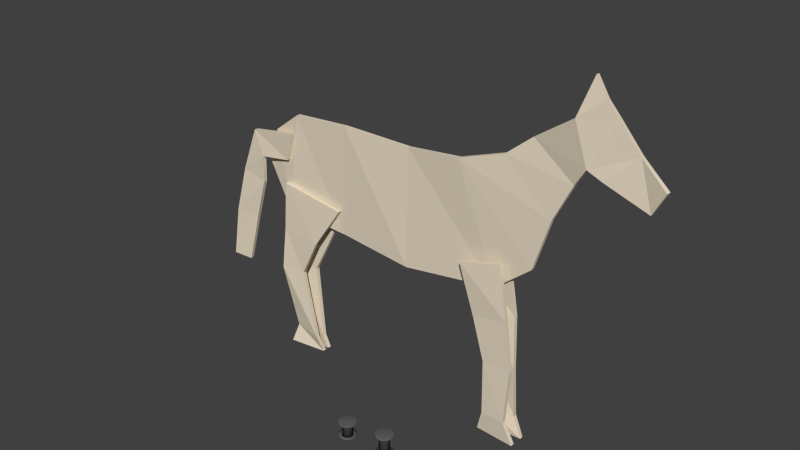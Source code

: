 # Source: horse.blend  (saved by Blender 2.76.0; exported with 4.5.12 LTS)
import bpy
from mathutils import Matrix  # noqa: F401  (used for matrix-valued properties, if any)

bpy.ops.wm.read_factory_settings(use_empty=True)
scene = bpy.context.scene
scene.name = 'Scene'

# ---- collections
col_collection_1 = bpy.data.collections.new('Collection 1'); scene.collection.children.link(col_collection_1)
col_collection_2 = bpy.data.collections.new('Collection 2'); scene.collection.children.link(col_collection_2)
col_collection_2.hide_render = True
col_collection_2.hide_viewport = True

# ---- materials (node trees are filled in below, after node groups)
mat_material_003 = bpy.data.materials.new('Material.003')
mat_material_003.alpha_threshold = 0.0
mat_material_003.use_transparent_shadow = False
mat_material_003.diffuse_color = (0.8, 0.6981, 0.5455, 1.0)
mat_material_003.roughness = 0.5
mat_material_001 = bpy.data.materials.new('Material.001')
mat_material_001.alpha_threshold = 0.0
mat_material_001.use_transparent_shadow = False
mat_material_001.diffuse_color = (0.1107, 0.1107, 0.1107, 1.0)
mat_material_001.roughness = 0.5
mat_material_001.specular_intensity = 0.4167

# ---- material node trees

# ---- world
world_world = bpy.data.worlds.new('World'); scene.world = world_world
world_world.color = (0.05088, 0.05088, 0.05088)
world_world.use_sun_shadow = False
world_world.sun_shadow_jitter_overblur = 0.0
world_world.cycles.sampling_method = 'MANUAL'
world_world.cycles.sample_map_resolution = 256

# ---- meshes
me_plane = bpy.data.meshes.new('Plane')
me_plane.from_pydata([(1.905, 0.02213, -1.108), (2.257, -0.04435, -0.9614), (2.05, -0.02336, -0.8871), (1.396, 0.04982, -0.7401), (2.735, 0.03688, -1.178), (2.896, -0.007467, -0.8885), (2.59, 0.01726, -0.6229), (2.323, 0.02388, -0.3169), (2.197, -0.002717, -0.1491), (2.043, 0.0318, 0.05528), (1.897, -0.04655, -0.3893), (1.684, 0.005178, -1.566), (1.083, 0.01883, -0.997), (0.5172, -0.007153, -1.195), (-0.196, 0.03952, -1.291), (-1.074, -0.02196, -1.254), (-1.819, -0.03047, -1.302), (-2.184, -0.004745, -1.578), (-2.334, 0.02422, -2.057), (-2.003, -0.02277, -2.591), (-1.17, 0.03783, -2.679), (-0.2053, 0.02372, -2.774), (1.017, 0.02034, -2.588), (1.49, 0.003892, -2.194), (0.6405, -0.1083, -2.345), (1.146, -0.07431, -2.22), (0.8193, -0.06481, -2.989), (1.254, -0.08102, -2.876), (0.9756, -0.0685, -3.51), (1.34, -0.07958, -3.504), (0.995, -0.07857, -4.189), (1.296, -0.09675, -4.19), (0.9238, -0.05459, -4.449), (1.42, -0.08265, -4.453), (-2.012, -0.07807, -2.212), (-1.192, -0.03492, -2.364), (-2.058, -0.0786, -2.829), (-1.558, -0.06982, -2.914), (-2.117, -0.0929, -3.401), (-1.797, -0.06061, -3.39), (-1.95, -0.02672, -4.219), (-1.591, -0.07799, -4.249), (-2.016, -0.08788, -4.459), (-1.526, -0.03265, -4.452), (-1.876, -0.08876, -1.536), (-1.971, -0.06913, -1.903), (-2.542, -0.04195, -1.663), (-2.384, -0.07854, -1.963), (-2.745, -0.06187, -2.231), (-2.407, -0.06688, -2.317), (-2.885, -0.0996, -2.819), (-2.586, -0.04887, -2.877), (-3.008, -0.09247, -3.5), (-2.74, -0.06815, -3.508), (0.6013, 0.1435, -2.359), (1.151, 0.07961, -2.202), (0.8161, 0.06478, -3.008), (1.255, 0.101, -2.902), (0.9696, 0.09545, -3.544), (1.297, 0.06561, -3.53), (0.9804, 0.05052, -4.19), (1.311, 0.1061, -4.204), (0.9239, 0.08797, -4.463), (1.424, 0.09044, -4.455), (-1.961, 0.06672, -2.172), (-1.235, 0.1132, -2.387), (-2.061, 0.1109, -2.823), (-1.496, 0.124, -2.91), (-2.1, 0.1151, -3.357), (-1.749, 0.1259, -3.395), (-1.957, 0.115, -4.273), (-1.6, 0.05325, -4.293), (-2.005, 0.1036, -4.458), (-1.528, 0.05539, -4.452)], [], [(9, 8, 10), (2, 10, 7), (7, 10, 8), (6, 2, 7), (2, 6, 1), (1, 6, 4), (5, 4, 6), (10, 2, 3), (2, 0, 3), (3, 0, 12), (11, 12, 0), (12, 11, 13), (11, 23, 13), (23, 22, 13), (22, 21, 14), (13, 22, 14), (14, 21, 15), (21, 20, 15), (15, 20, 16), (20, 19, 16), (16, 19, 17), (18, 17, 19), (24, 25, 27, 26), (26, 27, 29, 28), (28, 29, 31, 30), (30, 31, 33, 32), (34, 35, 37, 36), (36, 37, 39, 38), (38, 39, 41, 40), (40, 41, 43, 42), (45, 47, 46, 44), (47, 49, 48, 46), (49, 51, 50, 48), (51, 53, 52, 50), (54, 56, 57, 55), (56, 58, 59, 57), (58, 60, 61, 59), (60, 62, 63, 61), (64, 66, 67, 65), (66, 68, 69, 67), (68, 70, 71, 69), (70, 72, 73, 71)])
me_plane.materials.append(mat_material_003)
me_plane.use_remesh_preserve_volume = False
me_plane.use_remesh_preserve_attributes = False
me_plane.use_mirror_vertex_groups = False
me_plane.update()
me_cylinder_001 = bpy.data.meshes.new('Cylinder.001')
me_cylinder_001.from_pydata([(0.0, 1.0, 1.0), (0.1951, 0.9808, 1.0), (0.3827, 0.9239, 1.0), (0.5556, 0.8315, 1.0), (0.7071, 0.7071, 1.0), (0.8315, 0.5556, 1.0), (0.9239, 0.3827, 1.0), (0.9808, 0.1951, 1.0), (1.0, 7.55e-08, 1.0), (0.9808, -0.1951, 1.0), (0.9239, -0.3827, 1.0), (0.8315, -0.5556, 1.0), (0.7071, -0.7071, 1.0), (0.5556, -0.8315, 1.0), (0.3827, -0.9239, 1.0), (0.1951, -0.9808, 1.0), (-3.258e-07, -1.0, 1.0), (-0.1951, -0.9808, 1.0), (-0.3827, -0.9239, 1.0), (-0.5556, -0.8315, 1.0), (-0.7071, -0.7071, 1.0), (-0.8315, -0.5556, 1.0), (-0.9239, -0.3827, 1.0), (-0.9808, -0.1951, 1.0), (-1.0, 9.656e-07, 1.0), (-0.9808, 0.1951, 1.0), (-0.9239, 0.3827, 1.0), (-0.8315, 0.5556, 1.0), (-0.7071, 0.7071, 1.0), (-0.5556, 0.8315, 1.0), (-0.3827, 0.9239, 1.0), (-0.1951, 0.9808, 1.0), (0.3328, 1.673, 1.0), (-8.379e-08, 1.706, 1.0), (0.6527, 1.576, 1.0), (0.9476, 1.418, 1.0), (1.206, 1.206, 1.0), (1.418, 0.9476, 1.0), (1.576, 0.6527, 1.0), (1.673, 0.3328, 1.0), (1.706, -7.233e-08, 1.0), (1.673, -0.3328, 1.0), (1.576, -0.6527, 1.0), (1.418, -0.9476, 1.0), (1.206, -1.206, 1.0), (0.9476, -1.418, 1.0), (0.6527, -1.576, 1.0), (0.3328, -1.673, 1.0), (-6.396e-07, -1.706, 1.0), (-0.3328, -1.673, 1.0), (-0.6527, -1.576, 1.0), (-0.9476, -1.418, 1.0), (-1.206, -1.206, 1.0), (-1.418, -0.9476, 1.0), (-1.576, -0.6527, 1.0), (-1.673, -0.3328, 1.0), (-1.706, 1.446e-06, 1.0), (-1.673, 0.3328, 1.0), (-1.576, 0.6527, 1.0), (-1.418, 0.9476, 1.0), (-1.206, 1.206, 1.0), (-0.9476, 1.418, 1.0), (-0.6527, 1.576, 1.0), (-0.3328, 1.673, 1.0), (0.314, 1.579, 1.135), (0.3328, 1.673, 1.04), (0.3212, 1.615, 1.128), (0.3273, 1.645, 1.107), (0.3313, 1.666, 1.076), (-8.379e-08, 1.706, 1.04), (4.238e-07, 1.609, 1.135), (-4.563e-08, 1.698, 1.076), (6.484e-08, 1.677, 1.107), (2.295e-07, 1.646, 1.128), (0.6159, 1.487, 1.135), (0.6527, 1.576, 1.04), (0.63, 1.521, 1.128), (0.6419, 1.55, 1.107), (0.6499, 1.569, 1.076), (0.8942, 1.338, 1.135), (0.9476, 1.418, 1.04), (0.9146, 1.369, 1.128), (0.932, 1.395, 1.107), (0.9435, 1.412, 1.076), (1.138, 1.138, 1.135), (1.206, 1.206, 1.04), (1.164, 1.164, 1.128), (1.186, 1.186, 1.107), (1.201, 1.201, 1.076), (1.338, 0.8942, 1.135), (1.418, 0.9476, 1.04), (1.369, 0.9146, 1.128), (1.395, 0.932, 1.107), (1.412, 0.9435, 1.076), (1.487, 0.6159, 1.135), (1.576, 0.6527, 1.04), (1.521, 0.63, 1.128), (1.55, 0.6419, 1.107), (1.569, 0.6499, 1.076), (1.579, 0.314, 1.135), (1.673, 0.3328, 1.04), (1.615, 0.3212, 1.128), (1.645, 0.3273, 1.107), (1.666, 0.3313, 1.076), (1.609, 4.759e-07, 1.135), (1.706, -7.881e-08, 1.04), (1.646, 2.587e-07, 1.128), (1.677, 7.713e-08, 1.107), (1.698, -4.144e-08, 1.076), (1.579, -0.314, 1.135), (1.673, -0.3328, 1.04), (1.615, -0.3212, 1.128), (1.645, -0.3273, 1.107), (1.666, -0.3313, 1.076), (1.487, -0.6159, 1.135), (1.576, -0.6527, 1.04), (1.521, -0.63, 1.128), (1.55, -0.6419, 1.107), (1.569, -0.6499, 1.076), (1.338, -0.8942, 1.135), (1.418, -0.9476, 1.04), (1.369, -0.9146, 1.128), (1.395, -0.932, 1.107), (1.412, -0.9435, 1.076), (1.138, -1.138, 1.135), (1.206, -1.206, 1.04), (1.164, -1.164, 1.128), (1.186, -1.186, 1.107), (1.201, -1.201, 1.076), (0.8942, -1.338, 1.135), (0.9476, -1.418, 1.04), (0.9146, -1.369, 1.128), (0.932, -1.395, 1.107), (0.9435, -1.412, 1.076), (0.6159, -1.487, 1.135), (0.6527, -1.576, 1.04), (0.63, -1.521, 1.128), (0.6419, -1.55, 1.107), (0.6499, -1.569, 1.076), (0.314, -1.579, 1.135), (0.3328, -1.673, 1.04), (0.3212, -1.615, 1.128), (0.3273, -1.645, 1.107), (0.3313, -1.666, 1.076), (-1.177e-06, -1.609, 1.135), (-6.396e-07, -1.706, 1.04), (-9.715e-07, -1.646, 1.128), (-7.971e-07, -1.677, 1.107), (-6.808e-07, -1.698, 1.076), (-0.314, -1.579, 1.135), (-0.3328, -1.673, 1.04), (-0.3212, -1.615, 1.128), (-0.3273, -1.645, 1.107), (-0.3313, -1.666, 1.076), (-0.6159, -1.487, 1.135), (-0.6527, -1.576, 1.04), (-0.63, -1.521, 1.128), (-0.6419, -1.55, 1.107), (-0.6499, -1.569, 1.076), (-0.8942, -1.338, 1.135), (-0.9476, -1.418, 1.04), (-0.9146, -1.369, 1.128), (-0.932, -1.395, 1.107), (-0.9435, -1.412, 1.076), (-1.138, -1.138, 1.135), (-1.206, -1.206, 1.04), (-1.164, -1.164, 1.128), (-1.186, -1.186, 1.107), (-1.201, -1.201, 1.076), (-1.338, -0.8942, 1.135), (-1.418, -0.9476, 1.04), (-1.369, -0.9146, 1.128), (-1.395, -0.932, 1.107), (-1.412, -0.9435, 1.076), (-1.487, -0.6159, 1.135), (-1.576, -0.6527, 1.04), (-1.521, -0.63, 1.128), (-1.55, -0.6419, 1.107), (-1.569, -0.6499, 1.076), (-1.579, -0.314, 1.135), (-1.673, -0.3328, 1.04), (-1.615, -0.3212, 1.128), (-1.645, -0.3273, 1.107), (-1.666, -0.3313, 1.076), (-1.609, 1.858e-06, 1.135), (-1.706, 1.439e-06, 1.04), (-1.646, 1.693e-06, 1.128), (-1.677, 1.556e-06, 1.107), (-1.698, 1.466e-06, 1.076), (-1.579, 0.314, 1.135), (-1.673, 0.3328, 1.04), (-1.615, 0.3212, 1.128), (-1.645, 0.3273, 1.107), (-1.666, 0.3313, 1.076), (-1.487, 0.6159, 1.135), (-1.576, 0.6527, 1.04), (-1.521, 0.63, 1.128), (-1.55, 0.6419, 1.107), (-1.569, 0.6499, 1.076), (-1.338, 0.8942, 1.135), (-1.418, 0.9476, 1.04), (-1.369, 0.9146, 1.128), (-1.395, 0.932, 1.107), (-1.412, 0.9435, 1.076), (-1.138, 1.138, 1.135), (-1.206, 1.206, 1.04), (-1.164, 1.164, 1.128), (-1.186, 1.186, 1.107), (-1.201, 1.201, 1.076), (-0.8942, 1.338, 1.135), (-0.9476, 1.418, 1.04), (-0.9146, 1.369, 1.128), (-0.932, 1.395, 1.107), (-0.9435, 1.412, 1.076), (-0.6159, 1.487, 1.135), (-0.6527, 1.576, 1.04), (-0.63, 1.521, 1.128), (-0.6419, 1.55, 1.107), (-0.6499, 1.569, 1.076), (-0.314, 1.579, 1.135), (-0.3328, 1.673, 1.04), (-0.3212, 1.615, 1.128), (-0.3273, 1.645, 1.107), (-0.3313, 1.666, 1.076), (-0.007356, 0.9983, -0.1189), (0.1877, 0.9791, -0.1193), (0.3753, 0.9222, -0.1198), (0.5482, 0.8298, -0.1203), (0.6997, 0.7054, -0.1208), (0.8241, 0.5539, -0.1213), (0.9165, 0.381, -0.1218), (0.9734, 0.1934, -0.1223), (0.9926, -0.001681, -0.1227), (0.9734, -0.1968, -0.1231), (0.9165, -0.3844, -0.1233), (0.8241, -0.5572, -0.1235), (0.6997, -0.7088, -0.1235), (0.5482, -0.8331, -0.1235), (0.3753, -0.9256, -0.1233), (0.1877, -0.9825, -0.123), (-0.007374, -1.002, -0.1227), (-0.2025, -0.9825, -0.1223), (-0.3901, -0.9256, -0.1218), (-0.5629, -0.8332, -0.1213), (-0.7145, -0.7088, -0.1208), (-0.8388, -0.5573, -0.1203), (-0.9312, -0.3844, -0.1198), (-0.9881, -0.1968, -0.1193), (-1.007, -0.001698, -0.1189), (-0.9881, 0.1934, -0.1186), (-0.9312, 0.381, -0.1183), (-0.8388, 0.5539, -0.1182), (-0.7145, 0.7054, -0.1181), (-0.5629, 0.8298, -0.1182), (-0.39, 0.9222, -0.1183), (-0.2024, 0.9791, -0.1186), (0.3254, 1.671, -0.1183), (-0.00735, 1.704, -0.1176), (0.6454, 1.574, -0.1191), (0.9402, 1.417, -0.1199), (1.199, 1.204, -0.1208), (1.411, 0.9459, -0.1217), (1.568, 0.651, -0.1226), (1.666, 0.3311, -0.1234), (1.698, -0.001675, -0.1241), (1.665, -0.3344, -0.1246), (1.568, -0.6544, -0.1251), (1.411, -0.9493, -0.1253), (1.199, -1.208, -0.1254), (0.9402, -1.42, -0.1253), (0.6453, -1.577, -0.1251), (0.3254, -1.675, -0.1246), (-0.00738, -1.707, -0.1241), (-0.3401, -1.675, -0.1234), (-0.6601, -1.577, -0.1226), (-0.955, -1.42, -0.1217), (-1.213, -1.208, -0.1208), (-1.426, -0.9493, -0.1199), (-1.583, -0.6544, -0.119), (-1.68, -0.3345, -0.1182), (-1.713, -0.001703, -0.1176), (-1.68, 0.3311, -0.117), (-1.583, 0.651, -0.1166), (-1.426, 0.9459, -0.1163), (-1.213, 1.204, -0.1162), (-0.955, 1.416, -0.1163), (-0.6601, 1.574, -0.1166), (-0.3401, 1.671, -0.117), (0.3054, 1.578, -0.2536), (0.325, 1.672, -0.1578), (0.3127, 1.614, -0.2463), (0.3189, 1.645, -0.2255), (0.3233, 1.665, -0.1944), (-0.007707, 1.704, -0.1571), (-0.00857, 1.609, -0.253), (-0.008037, 1.697, -0.1937), (-0.008317, 1.677, -0.2248), (-0.008504, 1.646, -0.2456), (0.6074, 1.486, -0.2544), (0.645, 1.574, -0.1586), (0.6215, 1.52, -0.247), (0.6336, 1.549, -0.2263), (0.6419, 1.568, -0.1952), (0.8856, 1.338, -0.2552), (0.9399, 1.417, -0.1594), (0.9061, 1.368, -0.2479), (0.9236, 1.394, -0.2271), (0.9355, 1.411, -0.1961), (1.13, 1.138, -0.256), (1.198, 1.205, -0.1603), (1.156, 1.164, -0.2487), (1.178, 1.185, -0.228), (1.193, 1.2, -0.197), (1.33, 0.8937, -0.2569), (1.41, 0.9463, -0.1612), (1.36, 0.9141, -0.2496), (1.386, 0.9312, -0.2289), (1.404, 0.9425, -0.1978), (1.478, 0.6155, -0.2577), (1.568, 0.6514, -0.1621), (1.512, 0.6295, -0.2504), (1.541, 0.6412, -0.2297), (1.561, 0.6489, -0.1987), (1.57, 0.3135, -0.2584), (1.665, 0.3314, -0.1629), (1.606, 0.3206, -0.2512), (1.637, 0.3265, -0.2305), (1.658, 0.3303, -0.1995), (1.601, -0.0004621, -0.2591), (1.698, -0.001321, -0.1636), (1.638, -0.0005274, -0.2519), (1.669, -0.0007135, -0.2312), (1.69, -0.0009921, -0.2002), (1.57, -0.3145, -0.2596), (1.665, -0.3341, -0.1642), (1.606, -0.3217, -0.2524), (1.637, -0.328, -0.2318), (1.658, -0.3323, -0.2008), (1.478, -0.6164, -0.26), (1.568, -0.654, -0.1646), (1.512, -0.6305, -0.2528), (1.541, -0.6427, -0.2322), (1.561, -0.6509, -0.2012), (1.33, -0.8946, -0.2603), (1.41, -0.9489, -0.1648), (1.36, -0.9152, -0.2531), (1.386, -0.9327, -0.2324), (1.404, -0.9445, -0.2014), (1.129, -1.139, -0.2604), (1.198, -1.207, -0.1649), (1.156, -1.165, -0.2532), (1.178, -1.187, -0.2325), (1.193, -1.202, -0.2015), (0.8856, -1.339, -0.2603), (0.9399, -1.42, -0.1648), (0.9061, -1.369, -0.2531), (0.9236, -1.395, -0.2324), (0.9355, -1.413, -0.2014), (0.6073, -1.487, -0.26), (0.645, -1.577, -0.1646), (0.6215, -1.522, -0.2528), (0.6336, -1.551, -0.2322), (0.6419, -1.57, -0.2012), (0.3054, -1.579, -0.2596), (0.325, -1.674, -0.1641), (0.3126, -1.615, -0.2524), (0.3189, -1.646, -0.2317), (0.3233, -1.667, -0.2007), (-0.008599, -1.61, -0.2591), (-0.007736, -1.707, -0.1636), (-0.008533, -1.647, -0.2519), (-0.008347, -1.678, -0.2312), (-0.008067, -1.699, -0.2002), (-0.3226, -1.579, -0.2584), (-0.3405, -1.674, -0.1629), (-0.3297, -1.615, -0.2512), (-0.3356, -1.646, -0.2305), (-0.3394, -1.667, -0.1995), (-0.6245, -1.487, -0.2577), (-0.6605, -1.577, -0.1621), (-0.6385, -1.522, -0.2504), (-0.6503, -1.551, -0.2297), (-0.658, -1.57, -0.1987), (-0.9028, -1.339, -0.2569), (-0.9553, -1.42, -0.1612), (-0.9232, -1.369, -0.2496), (-0.9403, -1.396, -0.2289), (-0.9516, -1.413, -0.1978), (-1.147, -1.139, -0.256), (-1.214, -1.207, -0.1603), (-1.173, -1.165, -0.2487), (-1.194, -1.187, -0.228), (-1.209, -1.202, -0.1969), (-1.347, -0.8947, -0.2552), (-1.426, -0.9489, -0.1594), (-1.377, -0.9152, -0.2479), (-1.403, -0.9327, -0.2271), (-1.42, -0.9446, -0.196), (-1.496, -0.6164, -0.2543), (-1.584, -0.6541, -0.1586), (-1.529, -0.6306, -0.247), (-1.558, -0.6427, -0.2262), (-1.577, -0.6509, -0.1952), (-1.587, -0.3145, -0.2536), (-1.681, -0.3341, -0.1578), (-1.623, -0.3217, -0.2463), (-1.654, -0.328, -0.2255), (-1.674, -0.3323, -0.1944), (-1.618, -0.0004883, -0.2529), (-1.713, -0.001348, -0.1571), (-1.655, -0.0005541, -0.2456), (-1.686, -0.0007407, -0.2248), (-1.706, -0.00102, -0.1937), (-1.587, 0.3135, -0.2524), (-1.681, 0.3314, -0.1565), (-1.623, 0.3206, -0.245), (-1.654, 0.3265, -0.2242), (-1.674, 0.3303, -0.1931), (-1.496, 0.6154, -0.252), (-1.584, 0.6514, -0.1561), (-1.529, 0.6295, -0.2446), (-1.558, 0.6412, -0.2238), (-1.577, 0.6489, -0.1927), (-1.347, 0.8937, -0.2518), (-1.426, 0.9463, -0.1558), (-1.377, 0.9141, -0.2444), (-1.403, 0.9312, -0.2236), (-1.42, 0.9425, -0.1925), (-1.147, 1.138, -0.2517), (-1.214, 1.205, -0.1557), (-1.173, 1.164, -0.2443), (-1.194, 1.185, -0.2235), (-1.209, 1.2, -0.1924), (-0.9028, 1.338, -0.2518), (-0.9553, 1.417, -0.1558), (-0.9231, 1.368, -0.2444), (-0.9403, 1.394, -0.2236), (-0.9516, 1.411, -0.1925), (-0.6245, 1.486, -0.252), (-0.6604, 1.574, -0.1561), (-0.6385, 1.52, -0.2446), (-0.6503, 1.549, -0.2238), (-0.658, 1.568, -0.1927), (-0.3226, 1.578, -0.2524), (-0.3405, 1.672, -0.1565), (-0.3297, 1.614, -0.245), (-0.3356, 1.645, -0.2242), (-0.3394, 1.665, -0.1931)], [], [(10, 9, 41, 42), (33, 63, 220, 69), (19, 18, 50, 51), (28, 27, 59, 60), (6, 5, 37, 38), (15, 14, 46, 47), (24, 23, 55, 56), (2, 1, 32, 34), (11, 10, 42, 43), (20, 19, 51, 52), (29, 28, 60, 61), (7, 6, 38, 39), (16, 15, 47, 48), (25, 24, 56, 57), (3, 2, 34, 35), (12, 11, 43, 44), (21, 20, 52, 53), (30, 29, 61, 62), (8, 7, 39, 40), (17, 16, 48, 49), (26, 25, 57, 58), (4, 3, 35, 36), (13, 12, 44, 45), (22, 21, 53, 54), (31, 30, 62, 63), (9, 8, 40, 41), (18, 17, 49, 50), (27, 26, 58, 59), (5, 4, 36, 37), (14, 13, 45, 46), (23, 22, 54, 55), (1, 0, 33, 32), (0, 31, 63, 33), (34, 32, 65, 75), (61, 60, 205, 210), (48, 47, 140, 145), (32, 33, 69, 65), (62, 61, 210, 215), (49, 48, 145, 150), (36, 35, 80, 85), (63, 62, 215, 220), (50, 49, 150, 155), (37, 36, 85, 90), (51, 50, 155, 160), (38, 37, 90, 95), (35, 34, 75, 80), (52, 51, 160, 165), (39, 38, 95, 100), (53, 52, 165, 170), (40, 39, 100, 105), (54, 53, 170, 175), (41, 40, 105, 110), (55, 54, 175, 180), (42, 41, 110, 115), (56, 55, 180, 185), (43, 42, 115, 120), (57, 56, 185, 190), (44, 43, 120, 125), (58, 57, 190, 195), (45, 44, 125, 130), (59, 58, 195, 200), (46, 45, 130, 135), (60, 59, 200, 205), (47, 46, 135, 140), (65, 69, 71, 68), (68, 71, 72, 67), (67, 72, 73, 66), (66, 73, 70, 64), (75, 65, 68, 78), (78, 68, 67, 77), (77, 67, 66, 76), (76, 66, 64, 74), (80, 75, 78, 83), (83, 78, 77, 82), (82, 77, 76, 81), (81, 76, 74, 79), (85, 80, 83, 88), (88, 83, 82, 87), (87, 82, 81, 86), (86, 81, 79, 84), (90, 85, 88, 93), (93, 88, 87, 92), (92, 87, 86, 91), (91, 86, 84, 89), (95, 90, 93, 98), (98, 93, 92, 97), (97, 92, 91, 96), (96, 91, 89, 94), (100, 95, 98, 103), (103, 98, 97, 102), (102, 97, 96, 101), (101, 96, 94, 99), (105, 100, 103, 108), (108, 103, 102, 107), (107, 102, 101, 106), (106, 101, 99, 104), (110, 105, 108, 113), (113, 108, 107, 112), (112, 107, 106, 111), (111, 106, 104, 109), (115, 110, 113, 118), (118, 113, 112, 117), (117, 112, 111, 116), (116, 111, 109, 114), (120, 115, 118, 123), (123, 118, 117, 122), (122, 117, 116, 121), (121, 116, 114, 119), (125, 120, 123, 128), (128, 123, 122, 127), (127, 122, 121, 126), (126, 121, 119, 124), (130, 125, 128, 133), (133, 128, 127, 132), (132, 127, 126, 131), (131, 126, 124, 129), (135, 130, 133, 138), (138, 133, 132, 137), (137, 132, 131, 136), (136, 131, 129, 134), (140, 135, 138, 143), (143, 138, 137, 142), (142, 137, 136, 141), (141, 136, 134, 139), (145, 140, 143, 148), (148, 143, 142, 147), (147, 142, 141, 146), (146, 141, 139, 144), (150, 145, 148, 153), (153, 148, 147, 152), (152, 147, 146, 151), (151, 146, 144, 149), (155, 150, 153, 158), (158, 153, 152, 157), (157, 152, 151, 156), (156, 151, 149, 154), (160, 155, 158, 163), (163, 158, 157, 162), (162, 157, 156, 161), (161, 156, 154, 159), (165, 160, 163, 168), (168, 163, 162, 167), (167, 162, 161, 166), (166, 161, 159, 164), (170, 165, 168, 173), (173, 168, 167, 172), (172, 167, 166, 171), (171, 166, 164, 169), (175, 170, 173, 178), (178, 173, 172, 177), (177, 172, 171, 176), (176, 171, 169, 174), (180, 175, 178, 183), (183, 178, 177, 182), (182, 177, 176, 181), (181, 176, 174, 179), (185, 180, 183, 188), (188, 183, 182, 187), (187, 182, 181, 186), (186, 181, 179, 184), (190, 185, 188, 193), (193, 188, 187, 192), (192, 187, 186, 191), (191, 186, 184, 189), (195, 190, 193, 198), (198, 193, 192, 197), (197, 192, 191, 196), (196, 191, 189, 194), (200, 195, 198, 203), (203, 198, 197, 202), (202, 197, 196, 201), (201, 196, 194, 199), (205, 200, 203, 208), (208, 203, 202, 207), (207, 202, 201, 206), (206, 201, 199, 204), (210, 205, 208, 213), (213, 208, 207, 212), (212, 207, 206, 211), (211, 206, 204, 209), (215, 210, 213, 218), (218, 213, 212, 217), (217, 212, 211, 216), (216, 211, 209, 214), (220, 215, 218, 223), (223, 218, 217, 222), (222, 217, 216, 221), (221, 216, 214, 219), (69, 220, 223, 71), (71, 223, 222, 72), (72, 222, 221, 73), (73, 221, 219, 70), (64, 70, 219, 214, 209, 204, 199, 194, 189, 184, 179, 174, 169, 164, 159, 154, 149, 144, 139, 134, 129, 124, 119, 114, 109, 104, 99, 94, 89, 84, 79, 74), (234, 233, 265, 266), (257, 287, 444, 293), (243, 242, 274, 275), (252, 251, 283, 284), (230, 229, 261, 262), (239, 238, 270, 271), (248, 247, 279, 280), (226, 225, 256, 258), (235, 234, 266, 267), (244, 243, 275, 276), (253, 252, 284, 285), (231, 230, 262, 263), (240, 239, 271, 272), (249, 248, 280, 281), (227, 226, 258, 259), (236, 235, 267, 268), (245, 244, 276, 277), (254, 253, 285, 286), (232, 231, 263, 264), (241, 240, 272, 273), (250, 249, 281, 282), (228, 227, 259, 260), (237, 236, 268, 269), (246, 245, 277, 278), (255, 254, 286, 287), (233, 232, 264, 265), (242, 241, 273, 274), (251, 250, 282, 283), (229, 228, 260, 261), (238, 237, 269, 270), (247, 246, 278, 279), (225, 224, 257, 256), (224, 255, 287, 257), (258, 256, 289, 299), (285, 284, 429, 434), (272, 271, 364, 369), (256, 257, 293, 289), (286, 285, 434, 439), (273, 272, 369, 374), (260, 259, 304, 309), (287, 286, 439, 444), (274, 273, 374, 379), (261, 260, 309, 314), (275, 274, 379, 384), (262, 261, 314, 319), (259, 258, 299, 304), (276, 275, 384, 389), (263, 262, 319, 324), (277, 276, 389, 394), (264, 263, 324, 329), (278, 277, 394, 399), (265, 264, 329, 334), (279, 278, 399, 404), (266, 265, 334, 339), (280, 279, 404, 409), (267, 266, 339, 344), (281, 280, 409, 414), (268, 267, 344, 349), (282, 281, 414, 419), (269, 268, 349, 354), (283, 282, 419, 424), (270, 269, 354, 359), (284, 283, 424, 429), (271, 270, 359, 364), (289, 293, 295, 292), (292, 295, 296, 291), (291, 296, 297, 290), (290, 297, 294, 288), (299, 289, 292, 302), (302, 292, 291, 301), (301, 291, 290, 300), (300, 290, 288, 298), (304, 299, 302, 307), (307, 302, 301, 306), (306, 301, 300, 305), (305, 300, 298, 303), (309, 304, 307, 312), (312, 307, 306, 311), (311, 306, 305, 310), (310, 305, 303, 308), (314, 309, 312, 317), (317, 312, 311, 316), (316, 311, 310, 315), (315, 310, 308, 313), (319, 314, 317, 322), (322, 317, 316, 321), (321, 316, 315, 320), (320, 315, 313, 318), (324, 319, 322, 327), (327, 322, 321, 326), (326, 321, 320, 325), (325, 320, 318, 323), (329, 324, 327, 332), (332, 327, 326, 331), (331, 326, 325, 330), (330, 325, 323, 328), (334, 329, 332, 337), (337, 332, 331, 336), (336, 331, 330, 335), (335, 330, 328, 333), (339, 334, 337, 342), (342, 337, 336, 341), (341, 336, 335, 340), (340, 335, 333, 338), (344, 339, 342, 347), (347, 342, 341, 346), (346, 341, 340, 345), (345, 340, 338, 343), (349, 344, 347, 352), (352, 347, 346, 351), (351, 346, 345, 350), (350, 345, 343, 348), (354, 349, 352, 357), (357, 352, 351, 356), (356, 351, 350, 355), (355, 350, 348, 353), (359, 354, 357, 362), (362, 357, 356, 361), (361, 356, 355, 360), (360, 355, 353, 358), (364, 359, 362, 367), (367, 362, 361, 366), (366, 361, 360, 365), (365, 360, 358, 363), (369, 364, 367, 372), (372, 367, 366, 371), (371, 366, 365, 370), (370, 365, 363, 368), (374, 369, 372, 377), (377, 372, 371, 376), (376, 371, 370, 375), (375, 370, 368, 373), (379, 374, 377, 382), (382, 377, 376, 381), (381, 376, 375, 380), (380, 375, 373, 378), (384, 379, 382, 387), (387, 382, 381, 386), (386, 381, 380, 385), (385, 380, 378, 383), (389, 384, 387, 392), (392, 387, 386, 391), (391, 386, 385, 390), (390, 385, 383, 388), (394, 389, 392, 397), (397, 392, 391, 396), (396, 391, 390, 395), (395, 390, 388, 393), (399, 394, 397, 402), (402, 397, 396, 401), (401, 396, 395, 400), (400, 395, 393, 398), (404, 399, 402, 407), (407, 402, 401, 406), (406, 401, 400, 405), (405, 400, 398, 403), (409, 404, 407, 412), (412, 407, 406, 411), (411, 406, 405, 410), (410, 405, 403, 408), (414, 409, 412, 417), (417, 412, 411, 416), (416, 411, 410, 415), (415, 410, 408, 413), (419, 414, 417, 422), (422, 417, 416, 421), (421, 416, 415, 420), (420, 415, 413, 418), (424, 419, 422, 427), (427, 422, 421, 426), (426, 421, 420, 425), (425, 420, 418, 423), (429, 424, 427, 432), (432, 427, 426, 431), (431, 426, 425, 430), (430, 425, 423, 428), (434, 429, 432, 437), (437, 432, 431, 436), (436, 431, 430, 435), (435, 430, 428, 433), (439, 434, 437, 442), (442, 437, 436, 441), (441, 436, 435, 440), (440, 435, 433, 438), (444, 439, 442, 447), (447, 442, 441, 446), (446, 441, 440, 445), (445, 440, 438, 443), (293, 444, 447, 295), (295, 447, 446, 296), (296, 446, 445, 297), (297, 445, 443, 294), (288, 294, 443, 438, 433, 428, 423, 418, 413, 408, 403, 398, 393, 388, 383, 378, 373, 368, 363, 358, 353, 348, 343, 338, 333, 328, 323, 318, 313, 308, 303, 298), (224, 0, 1, 225), (225, 1, 2, 226), (226, 2, 3, 227), (227, 3, 4, 228), (228, 4, 5, 229), (229, 5, 6, 230), (230, 6, 7, 231), (231, 7, 8, 232), (232, 8, 9, 233), (233, 9, 10, 234), (234, 10, 11, 235), (235, 11, 12, 236), (236, 12, 13, 237), (237, 13, 14, 238), (238, 14, 15, 239), (239, 15, 16, 240), (240, 16, 17, 241), (241, 17, 18, 242), (242, 18, 19, 243), (243, 19, 20, 244), (244, 20, 21, 245), (245, 21, 22, 246), (246, 22, 23, 247), (247, 23, 24, 248), (248, 24, 25, 249), (249, 25, 26, 250), (250, 26, 27, 251), (251, 27, 28, 252), (252, 28, 29, 253), (253, 29, 30, 254), (255, 31, 0, 224), (254, 30, 31, 255), (224, 225, 226, 227, 228, 229, 230, 231, 232, 233, 234, 235, 236, 237, 238, 239, 240, 241, 242, 243, 244, 245, 246, 247, 248, 249, 250, 251, 252, 253, 254, 255)])
me_cylinder_001.polygons.foreach_set('use_smooth', [True] * 419)
me_cylinder_001.materials.append(mat_material_001)
me_cylinder_001.use_remesh_preserve_volume = False
me_cylinder_001.use_remesh_preserve_attributes = False
me_cylinder_001.use_mirror_vertex_groups = False
me_cylinder_001.update()
me_cylinder_000 = bpy.data.meshes.new('Cylinder.000')
me_cylinder_000.from_pydata([(0.0, 1.0, 1.0), (0.1951, 0.9808, 1.0), (0.3827, 0.9239, 1.0), (0.5556, 0.8315, 1.0), (0.7071, 0.7071, 1.0), (0.8315, 0.5556, 1.0), (0.9239, 0.3827, 1.0), (0.9808, 0.1951, 1.0), (1.0, 7.55e-08, 1.0), (0.9808, -0.1951, 1.0), (0.9239, -0.3827, 1.0), (0.8315, -0.5556, 1.0), (0.7071, -0.7071, 1.0), (0.5556, -0.8315, 1.0), (0.3827, -0.9239, 1.0), (0.1951, -0.9808, 1.0), (-3.258e-07, -1.0, 1.0), (-0.1951, -0.9808, 1.0), (-0.3827, -0.9239, 1.0), (-0.5556, -0.8315, 1.0), (-0.7071, -0.7071, 1.0), (-0.8315, -0.5556, 1.0), (-0.9239, -0.3827, 1.0), (-0.9808, -0.1951, 1.0), (-1.0, 9.656e-07, 1.0), (-0.9808, 0.1951, 1.0), (-0.9239, 0.3827, 1.0), (-0.8315, 0.5556, 1.0), (-0.7071, 0.7071, 1.0), (-0.5556, 0.8315, 1.0), (-0.3827, 0.9239, 1.0), (-0.1951, 0.9808, 1.0), (0.3328, 1.673, 1.0), (-8.379e-08, 1.706, 1.0), (0.6527, 1.576, 1.0), (0.9476, 1.418, 1.0), (1.206, 1.206, 1.0), (1.418, 0.9476, 1.0), (1.576, 0.6527, 1.0), (1.673, 0.3328, 1.0), (1.706, -7.233e-08, 1.0), (1.673, -0.3328, 1.0), (1.576, -0.6527, 1.0), (1.418, -0.9476, 1.0), (1.206, -1.206, 1.0), (0.9476, -1.418, 1.0), (0.6527, -1.576, 1.0), (0.3328, -1.673, 1.0), (-6.396e-07, -1.706, 1.0), (-0.3328, -1.673, 1.0), (-0.6527, -1.576, 1.0), (-0.9476, -1.418, 1.0), (-1.206, -1.206, 1.0), (-1.418, -0.9476, 1.0), (-1.576, -0.6527, 1.0), (-1.673, -0.3328, 1.0), (-1.706, 1.446e-06, 1.0), (-1.673, 0.3328, 1.0), (-1.576, 0.6527, 1.0), (-1.418, 0.9476, 1.0), (-1.206, 1.206, 1.0), (-0.9476, 1.418, 1.0), (-0.6527, 1.576, 1.0), (-0.3328, 1.673, 1.0), (0.314, 1.579, 1.135), (0.3328, 1.673, 1.04), (0.3212, 1.615, 1.128), (0.3273, 1.645, 1.107), (0.3313, 1.666, 1.076), (-8.379e-08, 1.706, 1.04), (4.238e-07, 1.609, 1.135), (-4.563e-08, 1.698, 1.076), (6.484e-08, 1.677, 1.107), (2.295e-07, 1.646, 1.128), (0.6159, 1.487, 1.135), (0.6527, 1.576, 1.04), (0.63, 1.521, 1.128), (0.6419, 1.55, 1.107), (0.6499, 1.569, 1.076), (0.8942, 1.338, 1.135), (0.9476, 1.418, 1.04), (0.9146, 1.369, 1.128), (0.932, 1.395, 1.107), (0.9435, 1.412, 1.076), (1.138, 1.138, 1.135), (1.206, 1.206, 1.04), (1.164, 1.164, 1.128), (1.186, 1.186, 1.107), (1.201, 1.201, 1.076), (1.338, 0.8942, 1.135), (1.418, 0.9476, 1.04), (1.369, 0.9146, 1.128), (1.395, 0.932, 1.107), (1.412, 0.9435, 1.076), (1.487, 0.6159, 1.135), (1.576, 0.6527, 1.04), (1.521, 0.63, 1.128), (1.55, 0.6419, 1.107), (1.569, 0.6499, 1.076), (1.579, 0.314, 1.135), (1.673, 0.3328, 1.04), (1.615, 0.3212, 1.128), (1.645, 0.3273, 1.107), (1.666, 0.3313, 1.076), (1.609, 4.759e-07, 1.135), (1.706, -7.881e-08, 1.04), (1.646, 2.587e-07, 1.128), (1.677, 7.713e-08, 1.107), (1.698, -4.144e-08, 1.076), (1.579, -0.314, 1.135), (1.673, -0.3328, 1.04), (1.615, -0.3212, 1.128), (1.645, -0.3273, 1.107), (1.666, -0.3313, 1.076), (1.487, -0.6159, 1.135), (1.576, -0.6527, 1.04), (1.521, -0.63, 1.128), (1.55, -0.6419, 1.107), (1.569, -0.6499, 1.076), (1.338, -0.8942, 1.135), (1.418, -0.9476, 1.04), (1.369, -0.9146, 1.128), (1.395, -0.932, 1.107), (1.412, -0.9435, 1.076), (1.138, -1.138, 1.135), (1.206, -1.206, 1.04), (1.164, -1.164, 1.128), (1.186, -1.186, 1.107), (1.201, -1.201, 1.076), (0.8942, -1.338, 1.135), (0.9476, -1.418, 1.04), (0.9146, -1.369, 1.128), (0.932, -1.395, 1.107), (0.9435, -1.412, 1.076), (0.6159, -1.487, 1.135), (0.6527, -1.576, 1.04), (0.63, -1.521, 1.128), (0.6419, -1.55, 1.107), (0.6499, -1.569, 1.076), (0.314, -1.579, 1.135), (0.3328, -1.673, 1.04), (0.3212, -1.615, 1.128), (0.3273, -1.645, 1.107), (0.3313, -1.666, 1.076), (-1.177e-06, -1.609, 1.135), (-6.396e-07, -1.706, 1.04), (-9.715e-07, -1.646, 1.128), (-7.971e-07, -1.677, 1.107), (-6.808e-07, -1.698, 1.076), (-0.314, -1.579, 1.135), (-0.3328, -1.673, 1.04), (-0.3212, -1.615, 1.128), (-0.3273, -1.645, 1.107), (-0.3313, -1.666, 1.076), (-0.6159, -1.487, 1.135), (-0.6527, -1.576, 1.04), (-0.63, -1.521, 1.128), (-0.6419, -1.55, 1.107), (-0.6499, -1.569, 1.076), (-0.8942, -1.338, 1.135), (-0.9476, -1.418, 1.04), (-0.9146, -1.369, 1.128), (-0.932, -1.395, 1.107), (-0.9435, -1.412, 1.076), (-1.138, -1.138, 1.135), (-1.206, -1.206, 1.04), (-1.164, -1.164, 1.128), (-1.186, -1.186, 1.107), (-1.201, -1.201, 1.076), (-1.338, -0.8942, 1.135), (-1.418, -0.9476, 1.04), (-1.369, -0.9146, 1.128), (-1.395, -0.932, 1.107), (-1.412, -0.9435, 1.076), (-1.487, -0.6159, 1.135), (-1.576, -0.6527, 1.04), (-1.521, -0.63, 1.128), (-1.55, -0.6419, 1.107), (-1.569, -0.6499, 1.076), (-1.579, -0.314, 1.135), (-1.673, -0.3328, 1.04), (-1.615, -0.3212, 1.128), (-1.645, -0.3273, 1.107), (-1.666, -0.3313, 1.076), (-1.609, 1.858e-06, 1.135), (-1.706, 1.439e-06, 1.04), (-1.646, 1.693e-06, 1.128), (-1.677, 1.556e-06, 1.107), (-1.698, 1.466e-06, 1.076), (-1.579, 0.314, 1.135), (-1.673, 0.3328, 1.04), (-1.615, 0.3212, 1.128), (-1.645, 0.3273, 1.107), (-1.666, 0.3313, 1.076), (-1.487, 0.6159, 1.135), (-1.576, 0.6527, 1.04), (-1.521, 0.63, 1.128), (-1.55, 0.6419, 1.107), (-1.569, 0.6499, 1.076), (-1.338, 0.8942, 1.135), (-1.418, 0.9476, 1.04), (-1.369, 0.9146, 1.128), (-1.395, 0.932, 1.107), (-1.412, 0.9435, 1.076), (-1.138, 1.138, 1.135), (-1.206, 1.206, 1.04), (-1.164, 1.164, 1.128), (-1.186, 1.186, 1.107), (-1.201, 1.201, 1.076), (-0.8942, 1.338, 1.135), (-0.9476, 1.418, 1.04), (-0.9146, 1.369, 1.128), (-0.932, 1.395, 1.107), (-0.9435, 1.412, 1.076), (-0.6159, 1.487, 1.135), (-0.6527, 1.576, 1.04), (-0.63, 1.521, 1.128), (-0.6419, 1.55, 1.107), (-0.6499, 1.569, 1.076), (-0.314, 1.579, 1.135), (-0.3328, 1.673, 1.04), (-0.3212, 1.615, 1.128), (-0.3273, 1.645, 1.107), (-0.3313, 1.666, 1.076), (-0.007356, 0.9983, -0.6668), (0.1877, 0.9791, -0.6672), (0.3753, 0.9222, -0.6677), (0.5482, 0.8298, -0.6682), (0.6997, 0.7054, -0.6687), (0.8241, 0.5539, -0.6692), (0.9165, 0.381, -0.6698), (0.9734, 0.1934, -0.6702), (0.9926, -0.001681, -0.6706), (0.9734, -0.1968, -0.671), (0.9165, -0.3844, -0.6712), (0.8241, -0.5572, -0.6714), (0.6997, -0.7088, -0.6714), (0.5482, -0.8331, -0.6714), (0.3753, -0.9256, -0.6712), (0.1877, -0.9825, -0.671), (-0.007374, -1.002, -0.6706), (-0.2025, -0.9825, -0.6702), (-0.3901, -0.9256, -0.6697), (-0.5629, -0.8332, -0.6692), (-0.7145, -0.7088, -0.6687), (-0.8388, -0.5573, -0.6682), (-0.9312, -0.3844, -0.6677), (-0.9881, -0.1968, -0.6672), (-1.007, -0.001698, -0.6668), (-0.9881, 0.1934, -0.6665), (-0.9312, 0.381, -0.6662), (-0.8388, 0.5539, -0.6661), (-0.7145, 0.7054, -0.666), (-0.5629, 0.8298, -0.6661), (-0.39, 0.9222, -0.6662), (-0.2024, 0.9791, -0.6665), (0.3254, 1.671, -0.6662), (-0.00735, 1.704, -0.6655), (0.6454, 1.574, -0.667), (0.9402, 1.417, -0.6678), (1.199, 1.204, -0.6687), (1.411, 0.9459, -0.6696), (1.568, 0.651, -0.6705), (1.666, 0.3311, -0.6713), (1.698, -0.001675, -0.672), (1.665, -0.3344, -0.6725), (1.568, -0.6544, -0.673), (1.411, -0.9493, -0.6732), (1.199, -1.208, -0.6733), (0.9402, -1.42, -0.6732), (0.6453, -1.577, -0.673), (0.3254, -1.675, -0.6725), (-0.00738, -1.707, -0.672), (-0.3401, -1.675, -0.6713), (-0.6601, -1.577, -0.6705), (-0.955, -1.42, -0.6696), (-1.213, -1.208, -0.6687), (-1.426, -0.9493, -0.6678), (-1.583, -0.6544, -0.6669), (-1.68, -0.3345, -0.6662), (-1.713, -0.001703, -0.6655), (-1.68, 0.3311, -0.6649), (-1.583, 0.651, -0.6645), (-1.426, 0.9459, -0.6642), (-1.213, 1.204, -0.6641), (-0.955, 1.416, -0.6642), (-0.6601, 1.574, -0.6645), (-0.3401, 1.671, -0.6649), (0.3054, 1.578, -0.8015), (0.325, 1.672, -0.7057), (0.3127, 1.614, -0.7942), (0.3189, 1.645, -0.7734), (0.3233, 1.665, -0.7423), (-0.007707, 1.704, -0.705), (-0.00857, 1.609, -0.8009), (-0.008037, 1.697, -0.7416), (-0.008317, 1.677, -0.7727), (-0.008504, 1.646, -0.7935), (0.6074, 1.486, -0.8023), (0.645, 1.574, -0.7065), (0.6215, 1.52, -0.7949), (0.6336, 1.549, -0.7742), (0.6419, 1.568, -0.7431), (0.8856, 1.338, -0.8031), (0.9399, 1.417, -0.7073), (0.9061, 1.368, -0.7958), (0.9236, 1.394, -0.775), (0.9355, 1.411, -0.744), (1.13, 1.138, -0.8039), (1.198, 1.205, -0.7082), (1.156, 1.164, -0.7966), (1.178, 1.185, -0.7759), (1.193, 1.2, -0.7449), (1.33, 0.8937, -0.8048), (1.41, 0.9463, -0.7091), (1.36, 0.9141, -0.7975), (1.386, 0.9312, -0.7768), (1.404, 0.9425, -0.7458), (1.478, 0.6155, -0.8056), (1.568, 0.6514, -0.71), (1.512, 0.6295, -0.7983), (1.541, 0.6412, -0.7776), (1.561, 0.6489, -0.7466), (1.57, 0.3135, -0.8063), (1.665, 0.3314, -0.7108), (1.606, 0.3206, -0.7991), (1.637, 0.3265, -0.7784), (1.658, 0.3303, -0.7474), (1.601, -0.000462, -0.807), (1.698, -0.001321, -0.7115), (1.638, -0.0005273, -0.7998), (1.669, -0.0007134, -0.7791), (1.69, -0.000992, -0.7481), (1.57, -0.3145, -0.8075), (1.665, -0.3341, -0.7121), (1.606, -0.3217, -0.8003), (1.637, -0.328, -0.7797), (1.658, -0.3323, -0.7487), (1.478, -0.6164, -0.8079), (1.568, -0.654, -0.7125), (1.512, -0.6305, -0.8007), (1.541, -0.6427, -0.7801), (1.561, -0.6509, -0.7491), (1.33, -0.8946, -0.8082), (1.41, -0.9489, -0.7127), (1.36, -0.9152, -0.801), (1.386, -0.9327, -0.7803), (1.404, -0.9445, -0.7493), (1.129, -1.139, -0.8083), (1.198, -1.207, -0.7128), (1.156, -1.165, -0.8011), (1.178, -1.187, -0.7804), (1.193, -1.202, -0.7494), (0.8856, -1.339, -0.8082), (0.9399, -1.42, -0.7127), (0.9061, -1.369, -0.801), (0.9236, -1.395, -0.7803), (0.9355, -1.413, -0.7493), (0.6073, -1.487, -0.8079), (0.645, -1.577, -0.7125), (0.6215, -1.522, -0.8007), (0.6336, -1.551, -0.7801), (0.6419, -1.57, -0.7491), (0.3054, -1.579, -0.8075), (0.325, -1.674, -0.712), (0.3126, -1.615, -0.8003), (0.3189, -1.646, -0.7796), (0.3233, -1.667, -0.7486), (-0.008599, -1.61, -0.807), (-0.007736, -1.707, -0.7115), (-0.008533, -1.647, -0.7998), (-0.008347, -1.678, -0.7791), (-0.008067, -1.699, -0.7481), (-0.3226, -1.579, -0.8063), (-0.3405, -1.674, -0.7108), (-0.3297, -1.615, -0.7991), (-0.3356, -1.646, -0.7784), (-0.3394, -1.667, -0.7474), (-0.6245, -1.487, -0.8056), (-0.6605, -1.577, -0.71), (-0.6385, -1.522, -0.7983), (-0.6503, -1.551, -0.7776), (-0.658, -1.57, -0.7466), (-0.9028, -1.339, -0.8048), (-0.9553, -1.42, -0.7091), (-0.9232, -1.369, -0.7975), (-0.9403, -1.396, -0.7768), (-0.9516, -1.413, -0.7457), (-1.147, -1.139, -0.8039), (-1.214, -1.207, -0.7082), (-1.173, -1.165, -0.7966), (-1.194, -1.187, -0.7759), (-1.209, -1.202, -0.7448), (-1.347, -0.8947, -0.8031), (-1.426, -0.9489, -0.7073), (-1.377, -0.9152, -0.7958), (-1.403, -0.9327, -0.775), (-1.42, -0.9446, -0.7439), (-1.496, -0.6164, -0.8023), (-1.584, -0.6541, -0.7065), (-1.529, -0.6306, -0.7949), (-1.558, -0.6427, -0.7742), (-1.577, -0.6509, -0.7431), (-1.587, -0.3145, -0.8015), (-1.681, -0.3341, -0.7057), (-1.623, -0.3217, -0.7942), (-1.654, -0.328, -0.7734), (-1.674, -0.3323, -0.7423), (-1.618, -0.0004882, -0.8008), (-1.713, -0.001348, -0.705), (-1.655, -0.000554, -0.7935), (-1.686, -0.0007406, -0.7727), (-1.706, -0.00102, -0.7416), (-1.587, 0.3135, -0.8003), (-1.681, 0.3314, -0.7044), (-1.623, 0.3206, -0.7929), (-1.654, 0.3265, -0.7721), (-1.674, 0.3303, -0.741), (-1.496, 0.6154, -0.7999), (-1.584, 0.6514, -0.704), (-1.529, 0.6295, -0.7925), (-1.558, 0.6412, -0.7717), (-1.577, 0.6489, -0.7406), (-1.347, 0.8937, -0.7997), (-1.426, 0.9463, -0.7037), (-1.377, 0.9141, -0.7923), (-1.403, 0.9312, -0.7715), (-1.42, 0.9425, -0.7404), (-1.147, 1.138, -0.7996), (-1.214, 1.205, -0.7036), (-1.173, 1.164, -0.7922), (-1.194, 1.185, -0.7714), (-1.209, 1.2, -0.7403), (-0.9028, 1.338, -0.7997), (-0.9553, 1.417, -0.7037), (-0.9231, 1.368, -0.7923), (-0.9403, 1.394, -0.7715), (-0.9516, 1.411, -0.7404), (-0.6245, 1.486, -0.7999), (-0.6604, 1.574, -0.704), (-0.6385, 1.52, -0.7925), (-0.6503, 1.549, -0.7717), (-0.658, 1.568, -0.7406), (-0.3226, 1.578, -0.8003), (-0.3405, 1.672, -0.7044), (-0.3297, 1.614, -0.793), (-0.3356, 1.645, -0.7721), (-0.3394, 1.665, -0.7411)], [], [(10, 9, 41, 42), (33, 63, 220, 69), (19, 18, 50, 51), (28, 27, 59, 60), (6, 5, 37, 38), (15, 14, 46, 47), (24, 23, 55, 56), (2, 1, 32, 34), (11, 10, 42, 43), (20, 19, 51, 52), (29, 28, 60, 61), (7, 6, 38, 39), (16, 15, 47, 48), (25, 24, 56, 57), (3, 2, 34, 35), (12, 11, 43, 44), (21, 20, 52, 53), (30, 29, 61, 62), (8, 7, 39, 40), (17, 16, 48, 49), (26, 25, 57, 58), (4, 3, 35, 36), (13, 12, 44, 45), (22, 21, 53, 54), (31, 30, 62, 63), (9, 8, 40, 41), (18, 17, 49, 50), (27, 26, 58, 59), (5, 4, 36, 37), (14, 13, 45, 46), (23, 22, 54, 55), (1, 0, 33, 32), (0, 31, 63, 33), (34, 32, 65, 75), (61, 60, 205, 210), (48, 47, 140, 145), (32, 33, 69, 65), (62, 61, 210, 215), (49, 48, 145, 150), (36, 35, 80, 85), (63, 62, 215, 220), (50, 49, 150, 155), (37, 36, 85, 90), (51, 50, 155, 160), (38, 37, 90, 95), (35, 34, 75, 80), (52, 51, 160, 165), (39, 38, 95, 100), (53, 52, 165, 170), (40, 39, 100, 105), (54, 53, 170, 175), (41, 40, 105, 110), (55, 54, 175, 180), (42, 41, 110, 115), (56, 55, 180, 185), (43, 42, 115, 120), (57, 56, 185, 190), (44, 43, 120, 125), (58, 57, 190, 195), (45, 44, 125, 130), (59, 58, 195, 200), (46, 45, 130, 135), (60, 59, 200, 205), (47, 46, 135, 140), (65, 69, 71, 68), (68, 71, 72, 67), (67, 72, 73, 66), (66, 73, 70, 64), (75, 65, 68, 78), (78, 68, 67, 77), (77, 67, 66, 76), (76, 66, 64, 74), (80, 75, 78, 83), (83, 78, 77, 82), (82, 77, 76, 81), (81, 76, 74, 79), (85, 80, 83, 88), (88, 83, 82, 87), (87, 82, 81, 86), (86, 81, 79, 84), (90, 85, 88, 93), (93, 88, 87, 92), (92, 87, 86, 91), (91, 86, 84, 89), (95, 90, 93, 98), (98, 93, 92, 97), (97, 92, 91, 96), (96, 91, 89, 94), (100, 95, 98, 103), (103, 98, 97, 102), (102, 97, 96, 101), (101, 96, 94, 99), (105, 100, 103, 108), (108, 103, 102, 107), (107, 102, 101, 106), (106, 101, 99, 104), (110, 105, 108, 113), (113, 108, 107, 112), (112, 107, 106, 111), (111, 106, 104, 109), (115, 110, 113, 118), (118, 113, 112, 117), (117, 112, 111, 116), (116, 111, 109, 114), (120, 115, 118, 123), (123, 118, 117, 122), (122, 117, 116, 121), (121, 116, 114, 119), (125, 120, 123, 128), (128, 123, 122, 127), (127, 122, 121, 126), (126, 121, 119, 124), (130, 125, 128, 133), (133, 128, 127, 132), (132, 127, 126, 131), (131, 126, 124, 129), (135, 130, 133, 138), (138, 133, 132, 137), (137, 132, 131, 136), (136, 131, 129, 134), (140, 135, 138, 143), (143, 138, 137, 142), (142, 137, 136, 141), (141, 136, 134, 139), (145, 140, 143, 148), (148, 143, 142, 147), (147, 142, 141, 146), (146, 141, 139, 144), (150, 145, 148, 153), (153, 148, 147, 152), (152, 147, 146, 151), (151, 146, 144, 149), (155, 150, 153, 158), (158, 153, 152, 157), (157, 152, 151, 156), (156, 151, 149, 154), (160, 155, 158, 163), (163, 158, 157, 162), (162, 157, 156, 161), (161, 156, 154, 159), (165, 160, 163, 168), (168, 163, 162, 167), (167, 162, 161, 166), (166, 161, 159, 164), (170, 165, 168, 173), (173, 168, 167, 172), (172, 167, 166, 171), (171, 166, 164, 169), (175, 170, 173, 178), (178, 173, 172, 177), (177, 172, 171, 176), (176, 171, 169, 174), (180, 175, 178, 183), (183, 178, 177, 182), (182, 177, 176, 181), (181, 176, 174, 179), (185, 180, 183, 188), (188, 183, 182, 187), (187, 182, 181, 186), (186, 181, 179, 184), (190, 185, 188, 193), (193, 188, 187, 192), (192, 187, 186, 191), (191, 186, 184, 189), (195, 190, 193, 198), (198, 193, 192, 197), (197, 192, 191, 196), (196, 191, 189, 194), (200, 195, 198, 203), (203, 198, 197, 202), (202, 197, 196, 201), (201, 196, 194, 199), (205, 200, 203, 208), (208, 203, 202, 207), (207, 202, 201, 206), (206, 201, 199, 204), (210, 205, 208, 213), (213, 208, 207, 212), (212, 207, 206, 211), (211, 206, 204, 209), (215, 210, 213, 218), (218, 213, 212, 217), (217, 212, 211, 216), (216, 211, 209, 214), (220, 215, 218, 223), (223, 218, 217, 222), (222, 217, 216, 221), (221, 216, 214, 219), (69, 220, 223, 71), (71, 223, 222, 72), (72, 222, 221, 73), (73, 221, 219, 70), (64, 70, 219, 214, 209, 204, 199, 194, 189, 184, 179, 174, 169, 164, 159, 154, 149, 144, 139, 134, 129, 124, 119, 114, 109, 104, 99, 94, 89, 84, 79, 74), (234, 233, 265, 266), (257, 287, 444, 293), (243, 242, 274, 275), (252, 251, 283, 284), (230, 229, 261, 262), (239, 238, 270, 271), (248, 247, 279, 280), (226, 225, 256, 258), (235, 234, 266, 267), (244, 243, 275, 276), (253, 252, 284, 285), (231, 230, 262, 263), (240, 239, 271, 272), (249, 248, 280, 281), (227, 226, 258, 259), (236, 235, 267, 268), (245, 244, 276, 277), (254, 253, 285, 286), (232, 231, 263, 264), (241, 240, 272, 273), (250, 249, 281, 282), (228, 227, 259, 260), (237, 236, 268, 269), (246, 245, 277, 278), (255, 254, 286, 287), (233, 232, 264, 265), (242, 241, 273, 274), (251, 250, 282, 283), (229, 228, 260, 261), (238, 237, 269, 270), (247, 246, 278, 279), (225, 224, 257, 256), (224, 255, 287, 257), (258, 256, 289, 299), (285, 284, 429, 434), (272, 271, 364, 369), (256, 257, 293, 289), (286, 285, 434, 439), (273, 272, 369, 374), (260, 259, 304, 309), (287, 286, 439, 444), (274, 273, 374, 379), (261, 260, 309, 314), (275, 274, 379, 384), (262, 261, 314, 319), (259, 258, 299, 304), (276, 275, 384, 389), (263, 262, 319, 324), (277, 276, 389, 394), (264, 263, 324, 329), (278, 277, 394, 399), (265, 264, 329, 334), (279, 278, 399, 404), (266, 265, 334, 339), (280, 279, 404, 409), (267, 266, 339, 344), (281, 280, 409, 414), (268, 267, 344, 349), (282, 281, 414, 419), (269, 268, 349, 354), (283, 282, 419, 424), (270, 269, 354, 359), (284, 283, 424, 429), (271, 270, 359, 364), (289, 293, 295, 292), (292, 295, 296, 291), (291, 296, 297, 290), (290, 297, 294, 288), (299, 289, 292, 302), (302, 292, 291, 301), (301, 291, 290, 300), (300, 290, 288, 298), (304, 299, 302, 307), (307, 302, 301, 306), (306, 301, 300, 305), (305, 300, 298, 303), (309, 304, 307, 312), (312, 307, 306, 311), (311, 306, 305, 310), (310, 305, 303, 308), (314, 309, 312, 317), (317, 312, 311, 316), (316, 311, 310, 315), (315, 310, 308, 313), (319, 314, 317, 322), (322, 317, 316, 321), (321, 316, 315, 320), (320, 315, 313, 318), (324, 319, 322, 327), (327, 322, 321, 326), (326, 321, 320, 325), (325, 320, 318, 323), (329, 324, 327, 332), (332, 327, 326, 331), (331, 326, 325, 330), (330, 325, 323, 328), (334, 329, 332, 337), (337, 332, 331, 336), (336, 331, 330, 335), (335, 330, 328, 333), (339, 334, 337, 342), (342, 337, 336, 341), (341, 336, 335, 340), (340, 335, 333, 338), (344, 339, 342, 347), (347, 342, 341, 346), (346, 341, 340, 345), (345, 340, 338, 343), (349, 344, 347, 352), (352, 347, 346, 351), (351, 346, 345, 350), (350, 345, 343, 348), (354, 349, 352, 357), (357, 352, 351, 356), (356, 351, 350, 355), (355, 350, 348, 353), (359, 354, 357, 362), (362, 357, 356, 361), (361, 356, 355, 360), (360, 355, 353, 358), (364, 359, 362, 367), (367, 362, 361, 366), (366, 361, 360, 365), (365, 360, 358, 363), (369, 364, 367, 372), (372, 367, 366, 371), (371, 366, 365, 370), (370, 365, 363, 368), (374, 369, 372, 377), (377, 372, 371, 376), (376, 371, 370, 375), (375, 370, 368, 373), (379, 374, 377, 382), (382, 377, 376, 381), (381, 376, 375, 380), (380, 375, 373, 378), (384, 379, 382, 387), (387, 382, 381, 386), (386, 381, 380, 385), (385, 380, 378, 383), (389, 384, 387, 392), (392, 387, 386, 391), (391, 386, 385, 390), (390, 385, 383, 388), (394, 389, 392, 397), (397, 392, 391, 396), (396, 391, 390, 395), (395, 390, 388, 393), (399, 394, 397, 402), (402, 397, 396, 401), (401, 396, 395, 400), (400, 395, 393, 398), (404, 399, 402, 407), (407, 402, 401, 406), (406, 401, 400, 405), (405, 400, 398, 403), (409, 404, 407, 412), (412, 407, 406, 411), (411, 406, 405, 410), (410, 405, 403, 408), (414, 409, 412, 417), (417, 412, 411, 416), (416, 411, 410, 415), (415, 410, 408, 413), (419, 414, 417, 422), (422, 417, 416, 421), (421, 416, 415, 420), (420, 415, 413, 418), (424, 419, 422, 427), (427, 422, 421, 426), (426, 421, 420, 425), (425, 420, 418, 423), (429, 424, 427, 432), (432, 427, 426, 431), (431, 426, 425, 430), (430, 425, 423, 428), (434, 429, 432, 437), (437, 432, 431, 436), (436, 431, 430, 435), (435, 430, 428, 433), (439, 434, 437, 442), (442, 437, 436, 441), (441, 436, 435, 440), (440, 435, 433, 438), (444, 439, 442, 447), (447, 442, 441, 446), (446, 441, 440, 445), (445, 440, 438, 443), (293, 444, 447, 295), (295, 447, 446, 296), (296, 446, 445, 297), (297, 445, 443, 294), (288, 294, 443, 438, 433, 428, 423, 418, 413, 408, 403, 398, 393, 388, 383, 378, 373, 368, 363, 358, 353, 348, 343, 338, 333, 328, 323, 318, 313, 308, 303, 298), (224, 0, 1, 225), (225, 1, 2, 226), (226, 2, 3, 227), (227, 3, 4, 228), (228, 4, 5, 229), (229, 5, 6, 230), (230, 6, 7, 231), (231, 7, 8, 232), (232, 8, 9, 233), (233, 9, 10, 234), (234, 10, 11, 235), (235, 11, 12, 236), (236, 12, 13, 237), (237, 13, 14, 238), (238, 14, 15, 239), (239, 15, 16, 240), (240, 16, 17, 241), (241, 17, 18, 242), (242, 18, 19, 243), (243, 19, 20, 244), (244, 20, 21, 245), (245, 21, 22, 246), (246, 22, 23, 247), (247, 23, 24, 248), (248, 24, 25, 249), (249, 25, 26, 250), (250, 26, 27, 251), (251, 27, 28, 252), (252, 28, 29, 253), (253, 29, 30, 254), (255, 31, 0, 224), (254, 30, 31, 255), (224, 225, 226, 227, 228, 229, 230, 231, 232, 233, 234, 235, 236, 237, 238, 239, 240, 241, 242, 243, 244, 245, 246, 247, 248, 249, 250, 251, 252, 253, 254, 255)])
me_cylinder_000.polygons.foreach_set('use_smooth', [True] * 419)
me_cylinder_000.materials.append(mat_material_001)
me_cylinder_000.use_remesh_preserve_volume = False
me_cylinder_000.use_remesh_preserve_attributes = False
me_cylinder_000.use_mirror_vertex_groups = False
me_cylinder_000.update()
me_cylinder_002 = bpy.data.meshes.new('Cylinder.002')
me_cylinder_002.from_pydata([(0.0, 1.0, 1.0), (0.1951, 0.9808, 1.0), (0.3827, 0.9239, 1.0), (0.5556, 0.8315, 1.0), (0.7071, 0.7071, 1.0), (0.8315, 0.5556, 1.0), (0.9239, 0.3827, 1.0), (0.9808, 0.1951, 1.0), (1.0, 7.55e-08, 1.0), (0.9808, -0.1951, 1.0), (0.9239, -0.3827, 1.0), (0.8315, -0.5556, 1.0), (0.7071, -0.7071, 1.0), (0.5556, -0.8315, 1.0), (0.3827, -0.9239, 1.0), (0.1951, -0.9808, 1.0), (-3.258e-07, -1.0, 1.0), (-0.1951, -0.9808, 1.0), (-0.3827, -0.9239, 1.0), (-0.5556, -0.8315, 1.0), (-0.7071, -0.7071, 1.0), (-0.8315, -0.5556, 1.0), (-0.9239, -0.3827, 1.0), (-0.9808, -0.1951, 1.0), (-1.0, 9.656e-07, 1.0), (-0.9808, 0.1951, 1.0), (-0.9239, 0.3827, 1.0), (-0.8315, 0.5556, 1.0), (-0.7071, 0.7071, 1.0), (-0.5556, 0.8315, 1.0), (-0.3827, 0.9239, 1.0), (-0.1951, 0.9808, 1.0), (0.3328, 1.673, 1.0), (-8.379e-08, 1.706, 1.0), (0.6527, 1.576, 1.0), (0.9476, 1.418, 1.0), (1.206, 1.206, 1.0), (1.418, 0.9476, 1.0), (1.576, 0.6527, 1.0), (1.673, 0.3328, 1.0), (1.706, -7.233e-08, 1.0), (1.673, -0.3328, 1.0), (1.576, -0.6527, 1.0), (1.418, -0.9476, 1.0), (1.206, -1.206, 1.0), (0.9476, -1.418, 1.0), (0.6527, -1.576, 1.0), (0.3328, -1.673, 1.0), (-6.396e-07, -1.706, 1.0), (-0.3328, -1.673, 1.0), (-0.6527, -1.576, 1.0), (-0.9476, -1.418, 1.0), (-1.206, -1.206, 1.0), (-1.418, -0.9476, 1.0), (-1.576, -0.6527, 1.0), (-1.673, -0.3328, 1.0), (-1.706, 1.446e-06, 1.0), (-1.673, 0.3328, 1.0), (-1.576, 0.6527, 1.0), (-1.418, 0.9476, 1.0), (-1.206, 1.206, 1.0), (-0.9476, 1.418, 1.0), (-0.6527, 1.576, 1.0), (-0.3328, 1.673, 1.0), (0.314, 1.579, 1.135), (0.3328, 1.673, 1.04), (0.3212, 1.615, 1.128), (0.3273, 1.645, 1.107), (0.3313, 1.666, 1.076), (-8.379e-08, 1.706, 1.04), (4.238e-07, 1.609, 1.135), (-4.563e-08, 1.698, 1.076), (6.484e-08, 1.677, 1.107), (2.295e-07, 1.646, 1.128), (0.6159, 1.487, 1.135), (0.6527, 1.576, 1.04), (0.63, 1.521, 1.128), (0.6419, 1.55, 1.107), (0.6499, 1.569, 1.076), (0.8942, 1.338, 1.135), (0.9476, 1.418, 1.04), (0.9146, 1.369, 1.128), (0.932, 1.395, 1.107), (0.9435, 1.412, 1.076), (1.138, 1.138, 1.135), (1.206, 1.206, 1.04), (1.164, 1.164, 1.128), (1.186, 1.186, 1.107), (1.201, 1.201, 1.076), (1.338, 0.8942, 1.135), (1.418, 0.9476, 1.04), (1.369, 0.9146, 1.128), (1.395, 0.932, 1.107), (1.412, 0.9435, 1.076), (1.487, 0.6159, 1.135), (1.576, 0.6527, 1.04), (1.521, 0.63, 1.128), (1.55, 0.6419, 1.107), (1.569, 0.6499, 1.076), (1.579, 0.314, 1.135), (1.673, 0.3328, 1.04), (1.615, 0.3212, 1.128), (1.645, 0.3273, 1.107), (1.666, 0.3313, 1.076), (1.609, 4.759e-07, 1.135), (1.706, -7.881e-08, 1.04), (1.646, 2.587e-07, 1.128), (1.677, 7.713e-08, 1.107), (1.698, -4.144e-08, 1.076), (1.579, -0.314, 1.135), (1.673, -0.3328, 1.04), (1.615, -0.3212, 1.128), (1.645, -0.3273, 1.107), (1.666, -0.3313, 1.076), (1.487, -0.6159, 1.135), (1.576, -0.6527, 1.04), (1.521, -0.63, 1.128), (1.55, -0.6419, 1.107), (1.569, -0.6499, 1.076), (1.338, -0.8942, 1.135), (1.418, -0.9476, 1.04), (1.369, -0.9146, 1.128), (1.395, -0.932, 1.107), (1.412, -0.9435, 1.076), (1.138, -1.138, 1.135), (1.206, -1.206, 1.04), (1.164, -1.164, 1.128), (1.186, -1.186, 1.107), (1.201, -1.201, 1.076), (0.8942, -1.338, 1.135), (0.9476, -1.418, 1.04), (0.9146, -1.369, 1.128), (0.932, -1.395, 1.107), (0.9435, -1.412, 1.076), (0.6159, -1.487, 1.135), (0.6527, -1.576, 1.04), (0.63, -1.521, 1.128), (0.6419, -1.55, 1.107), (0.6499, -1.569, 1.076), (0.314, -1.579, 1.135), (0.3328, -1.673, 1.04), (0.3212, -1.615, 1.128), (0.3273, -1.645, 1.107), (0.3313, -1.666, 1.076), (-1.177e-06, -1.609, 1.135), (-6.396e-07, -1.706, 1.04), (-9.715e-07, -1.646, 1.128), (-7.971e-07, -1.677, 1.107), (-6.808e-07, -1.698, 1.076), (-0.314, -1.579, 1.135), (-0.3328, -1.673, 1.04), (-0.3212, -1.615, 1.128), (-0.3273, -1.645, 1.107), (-0.3313, -1.666, 1.076), (-0.6159, -1.487, 1.135), (-0.6527, -1.576, 1.04), (-0.63, -1.521, 1.128), (-0.6419, -1.55, 1.107), (-0.6499, -1.569, 1.076), (-0.8942, -1.338, 1.135), (-0.9476, -1.418, 1.04), (-0.9146, -1.369, 1.128), (-0.932, -1.395, 1.107), (-0.9435, -1.412, 1.076), (-1.138, -1.138, 1.135), (-1.206, -1.206, 1.04), (-1.164, -1.164, 1.128), (-1.186, -1.186, 1.107), (-1.201, -1.201, 1.076), (-1.338, -0.8942, 1.135), (-1.418, -0.9476, 1.04), (-1.369, -0.9146, 1.128), (-1.395, -0.932, 1.107), (-1.412, -0.9435, 1.076), (-1.487, -0.6159, 1.135), (-1.576, -0.6527, 1.04), (-1.521, -0.63, 1.128), (-1.55, -0.6419, 1.107), (-1.569, -0.6499, 1.076), (-1.579, -0.314, 1.135), (-1.673, -0.3328, 1.04), (-1.615, -0.3212, 1.128), (-1.645, -0.3273, 1.107), (-1.666, -0.3313, 1.076), (-1.609, 1.858e-06, 1.135), (-1.706, 1.439e-06, 1.04), (-1.646, 1.693e-06, 1.128), (-1.677, 1.556e-06, 1.107), (-1.698, 1.466e-06, 1.076), (-1.579, 0.314, 1.135), (-1.673, 0.3328, 1.04), (-1.615, 0.3212, 1.128), (-1.645, 0.3273, 1.107), (-1.666, 0.3313, 1.076), (-1.487, 0.6159, 1.135), (-1.576, 0.6527, 1.04), (-1.521, 0.63, 1.128), (-1.55, 0.6419, 1.107), (-1.569, 0.6499, 1.076), (-1.338, 0.8942, 1.135), (-1.418, 0.9476, 1.04), (-1.369, 0.9146, 1.128), (-1.395, 0.932, 1.107), (-1.412, 0.9435, 1.076), (-1.138, 1.138, 1.135), (-1.206, 1.206, 1.04), (-1.164, 1.164, 1.128), (-1.186, 1.186, 1.107), (-1.201, 1.201, 1.076), (-0.8942, 1.338, 1.135), (-0.9476, 1.418, 1.04), (-0.9146, 1.369, 1.128), (-0.932, 1.395, 1.107), (-0.9435, 1.412, 1.076), (-0.6159, 1.487, 1.135), (-0.6527, 1.576, 1.04), (-0.63, 1.521, 1.128), (-0.6419, 1.55, 1.107), (-0.6499, 1.569, 1.076), (-0.314, 1.579, 1.135), (-0.3328, 1.673, 1.04), (-0.3212, 1.615, 1.128), (-0.3273, 1.645, 1.107), (-0.3313, 1.666, 1.076), (-0.007356, 0.9983, -0.6668), (0.1877, 0.9791, -0.6672), (0.3753, 0.9222, -0.6677), (0.5482, 0.8298, -0.6682), (0.6997, 0.7054, -0.6687), (0.8241, 0.5539, -0.6692), (0.9165, 0.381, -0.6698), (0.9734, 0.1934, -0.6702), (0.9926, -0.001681, -0.6706), (0.9734, -0.1968, -0.671), (0.9165, -0.3844, -0.6712), (0.8241, -0.5572, -0.6714), (0.6997, -0.7088, -0.6714), (0.5482, -0.8331, -0.6714), (0.3753, -0.9256, -0.6712), (0.1877, -0.9825, -0.671), (-0.007374, -1.002, -0.6706), (-0.2025, -0.9825, -0.6702), (-0.3901, -0.9256, -0.6697), (-0.5629, -0.8332, -0.6692), (-0.7145, -0.7088, -0.6687), (-0.8388, -0.5573, -0.6682), (-0.9312, -0.3844, -0.6677), (-0.9881, -0.1968, -0.6672), (-1.007, -0.001698, -0.6668), (-0.9881, 0.1934, -0.6665), (-0.9312, 0.381, -0.6662), (-0.8388, 0.5539, -0.6661), (-0.7145, 0.7054, -0.666), (-0.5629, 0.8298, -0.6661), (-0.39, 0.9222, -0.6662), (-0.2024, 0.9791, -0.6665), (0.3254, 1.671, -0.6662), (-0.00735, 1.704, -0.6655), (0.6454, 1.574, -0.667), (0.9402, 1.417, -0.6678), (1.199, 1.204, -0.6687), (1.411, 0.9459, -0.6696), (1.568, 0.651, -0.6705), (1.666, 0.3311, -0.6713), (1.698, -0.001675, -0.672), (1.665, -0.3344, -0.6725), (1.568, -0.6544, -0.673), (1.411, -0.9493, -0.6732), (1.199, -1.208, -0.6733), (0.9402, -1.42, -0.6732), (0.6453, -1.577, -0.673), (0.3254, -1.675, -0.6725), (-0.00738, -1.707, -0.672), (-0.3401, -1.675, -0.6713), (-0.6601, -1.577, -0.6705), (-0.955, -1.42, -0.6696), (-1.213, -1.208, -0.6687), (-1.426, -0.9493, -0.6678), (-1.583, -0.6544, -0.6669), (-1.68, -0.3345, -0.6662), (-1.713, -0.001703, -0.6655), (-1.68, 0.3311, -0.6649), (-1.583, 0.651, -0.6645), (-1.426, 0.9459, -0.6642), (-1.213, 1.204, -0.6641), (-0.955, 1.416, -0.6642), (-0.6601, 1.574, -0.6645), (-0.3401, 1.671, -0.6649), (0.3054, 1.578, -0.8015), (0.325, 1.672, -0.7057), (0.3127, 1.614, -0.7942), (0.3189, 1.645, -0.7734), (0.3233, 1.665, -0.7423), (-0.007707, 1.704, -0.705), (-0.00857, 1.609, -0.8009), (-0.008037, 1.697, -0.7416), (-0.008317, 1.677, -0.7727), (-0.008504, 1.646, -0.7935), (0.6074, 1.486, -0.8023), (0.645, 1.574, -0.7065), (0.6215, 1.52, -0.7949), (0.6336, 1.549, -0.7742), (0.6419, 1.568, -0.7431), (0.8856, 1.338, -0.8031), (0.9399, 1.417, -0.7073), (0.9061, 1.368, -0.7958), (0.9236, 1.394, -0.775), (0.9355, 1.411, -0.744), (1.13, 1.138, -0.8039), (1.198, 1.205, -0.7082), (1.156, 1.164, -0.7966), (1.178, 1.185, -0.7759), (1.193, 1.2, -0.7449), (1.33, 0.8937, -0.8048), (1.41, 0.9463, -0.7091), (1.36, 0.9141, -0.7975), (1.386, 0.9312, -0.7768), (1.404, 0.9425, -0.7458), (1.478, 0.6155, -0.8056), (1.568, 0.6514, -0.71), (1.512, 0.6295, -0.7983), (1.541, 0.6412, -0.7776), (1.561, 0.6489, -0.7466), (1.57, 0.3135, -0.8063), (1.665, 0.3314, -0.7108), (1.606, 0.3206, -0.7991), (1.637, 0.3265, -0.7784), (1.658, 0.3303, -0.7474), (1.601, -0.000462, -0.807), (1.698, -0.001321, -0.7115), (1.638, -0.0005273, -0.7998), (1.669, -0.0007134, -0.7791), (1.69, -0.000992, -0.7481), (1.57, -0.3145, -0.8075), (1.665, -0.3341, -0.7121), (1.606, -0.3217, -0.8003), (1.637, -0.328, -0.7797), (1.658, -0.3323, -0.7487), (1.478, -0.6164, -0.8079), (1.568, -0.654, -0.7125), (1.512, -0.6305, -0.8007), (1.541, -0.6427, -0.7801), (1.561, -0.6509, -0.7491), (1.33, -0.8946, -0.8082), (1.41, -0.9489, -0.7127), (1.36, -0.9152, -0.801), (1.386, -0.9327, -0.7803), (1.404, -0.9445, -0.7493), (1.129, -1.139, -0.8083), (1.198, -1.207, -0.7128), (1.156, -1.165, -0.8011), (1.178, -1.187, -0.7804), (1.193, -1.202, -0.7494), (0.8856, -1.339, -0.8082), (0.9399, -1.42, -0.7127), (0.9061, -1.369, -0.801), (0.9236, -1.395, -0.7803), (0.9355, -1.413, -0.7493), (0.6073, -1.487, -0.8079), (0.645, -1.577, -0.7125), (0.6215, -1.522, -0.8007), (0.6336, -1.551, -0.7801), (0.6419, -1.57, -0.7491), (0.3054, -1.579, -0.8075), (0.325, -1.674, -0.712), (0.3126, -1.615, -0.8003), (0.3189, -1.646, -0.7796), (0.3233, -1.667, -0.7486), (-0.008599, -1.61, -0.807), (-0.007736, -1.707, -0.7115), (-0.008533, -1.647, -0.7998), (-0.008347, -1.678, -0.7791), (-0.008067, -1.699, -0.7481), (-0.3226, -1.579, -0.8063), (-0.3405, -1.674, -0.7108), (-0.3297, -1.615, -0.7991), (-0.3356, -1.646, -0.7784), (-0.3394, -1.667, -0.7474), (-0.6245, -1.487, -0.8056), (-0.6605, -1.577, -0.71), (-0.6385, -1.522, -0.7983), (-0.6503, -1.551, -0.7776), (-0.658, -1.57, -0.7466), (-0.9028, -1.339, -0.8048), (-0.9553, -1.42, -0.7091), (-0.9232, -1.369, -0.7975), (-0.9403, -1.396, -0.7768), (-0.9516, -1.413, -0.7457), (-1.147, -1.139, -0.8039), (-1.214, -1.207, -0.7082), (-1.173, -1.165, -0.7966), (-1.194, -1.187, -0.7759), (-1.209, -1.202, -0.7448), (-1.347, -0.8947, -0.8031), (-1.426, -0.9489, -0.7073), (-1.377, -0.9152, -0.7958), (-1.403, -0.9327, -0.775), (-1.42, -0.9446, -0.7439), (-1.496, -0.6164, -0.8023), (-1.584, -0.6541, -0.7065), (-1.529, -0.6306, -0.7949), (-1.558, -0.6427, -0.7742), (-1.577, -0.6509, -0.7431), (-1.587, -0.3145, -0.8015), (-1.681, -0.3341, -0.7057), (-1.623, -0.3217, -0.7942), (-1.654, -0.328, -0.7734), (-1.674, -0.3323, -0.7423), (-1.618, -0.0004882, -0.8008), (-1.713, -0.001348, -0.705), (-1.655, -0.000554, -0.7935), (-1.686, -0.0007406, -0.7727), (-1.706, -0.00102, -0.7416), (-1.587, 0.3135, -0.8003), (-1.681, 0.3314, -0.7044), (-1.623, 0.3206, -0.7929), (-1.654, 0.3265, -0.7721), (-1.674, 0.3303, -0.741), (-1.496, 0.6154, -0.7999), (-1.584, 0.6514, -0.704), (-1.529, 0.6295, -0.7925), (-1.558, 0.6412, -0.7717), (-1.577, 0.6489, -0.7406), (-1.347, 0.8937, -0.7997), (-1.426, 0.9463, -0.7037), (-1.377, 0.9141, -0.7923), (-1.403, 0.9312, -0.7715), (-1.42, 0.9425, -0.7404), (-1.147, 1.138, -0.7996), (-1.214, 1.205, -0.7036), (-1.173, 1.164, -0.7922), (-1.194, 1.185, -0.7714), (-1.209, 1.2, -0.7403), (-0.9028, 1.338, -0.7997), (-0.9553, 1.417, -0.7037), (-0.9231, 1.368, -0.7923), (-0.9403, 1.394, -0.7715), (-0.9516, 1.411, -0.7404), (-0.6245, 1.486, -0.7999), (-0.6604, 1.574, -0.704), (-0.6385, 1.52, -0.7925), (-0.6503, 1.549, -0.7717), (-0.658, 1.568, -0.7406), (-0.3226, 1.578, -0.8003), (-0.3405, 1.672, -0.7044), (-0.3297, 1.614, -0.793), (-0.3356, 1.645, -0.7721), (-0.3394, 1.665, -0.7411)], [], [(10, 9, 41, 42), (33, 63, 220, 69), (19, 18, 50, 51), (28, 27, 59, 60), (6, 5, 37, 38), (15, 14, 46, 47), (24, 23, 55, 56), (2, 1, 32, 34), (11, 10, 42, 43), (20, 19, 51, 52), (29, 28, 60, 61), (7, 6, 38, 39), (16, 15, 47, 48), (25, 24, 56, 57), (3, 2, 34, 35), (12, 11, 43, 44), (21, 20, 52, 53), (30, 29, 61, 62), (8, 7, 39, 40), (17, 16, 48, 49), (26, 25, 57, 58), (4, 3, 35, 36), (13, 12, 44, 45), (22, 21, 53, 54), (31, 30, 62, 63), (9, 8, 40, 41), (18, 17, 49, 50), (27, 26, 58, 59), (5, 4, 36, 37), (14, 13, 45, 46), (23, 22, 54, 55), (1, 0, 33, 32), (0, 31, 63, 33), (34, 32, 65, 75), (61, 60, 205, 210), (48, 47, 140, 145), (32, 33, 69, 65), (62, 61, 210, 215), (49, 48, 145, 150), (36, 35, 80, 85), (63, 62, 215, 220), (50, 49, 150, 155), (37, 36, 85, 90), (51, 50, 155, 160), (38, 37, 90, 95), (35, 34, 75, 80), (52, 51, 160, 165), (39, 38, 95, 100), (53, 52, 165, 170), (40, 39, 100, 105), (54, 53, 170, 175), (41, 40, 105, 110), (55, 54, 175, 180), (42, 41, 110, 115), (56, 55, 180, 185), (43, 42, 115, 120), (57, 56, 185, 190), (44, 43, 120, 125), (58, 57, 190, 195), (45, 44, 125, 130), (59, 58, 195, 200), (46, 45, 130, 135), (60, 59, 200, 205), (47, 46, 135, 140), (65, 69, 71, 68), (68, 71, 72, 67), (67, 72, 73, 66), (66, 73, 70, 64), (75, 65, 68, 78), (78, 68, 67, 77), (77, 67, 66, 76), (76, 66, 64, 74), (80, 75, 78, 83), (83, 78, 77, 82), (82, 77, 76, 81), (81, 76, 74, 79), (85, 80, 83, 88), (88, 83, 82, 87), (87, 82, 81, 86), (86, 81, 79, 84), (90, 85, 88, 93), (93, 88, 87, 92), (92, 87, 86, 91), (91, 86, 84, 89), (95, 90, 93, 98), (98, 93, 92, 97), (97, 92, 91, 96), (96, 91, 89, 94), (100, 95, 98, 103), (103, 98, 97, 102), (102, 97, 96, 101), (101, 96, 94, 99), (105, 100, 103, 108), (108, 103, 102, 107), (107, 102, 101, 106), (106, 101, 99, 104), (110, 105, 108, 113), (113, 108, 107, 112), (112, 107, 106, 111), (111, 106, 104, 109), (115, 110, 113, 118), (118, 113, 112, 117), (117, 112, 111, 116), (116, 111, 109, 114), (120, 115, 118, 123), (123, 118, 117, 122), (122, 117, 116, 121), (121, 116, 114, 119), (125, 120, 123, 128), (128, 123, 122, 127), (127, 122, 121, 126), (126, 121, 119, 124), (130, 125, 128, 133), (133, 128, 127, 132), (132, 127, 126, 131), (131, 126, 124, 129), (135, 130, 133, 138), (138, 133, 132, 137), (137, 132, 131, 136), (136, 131, 129, 134), (140, 135, 138, 143), (143, 138, 137, 142), (142, 137, 136, 141), (141, 136, 134, 139), (145, 140, 143, 148), (148, 143, 142, 147), (147, 142, 141, 146), (146, 141, 139, 144), (150, 145, 148, 153), (153, 148, 147, 152), (152, 147, 146, 151), (151, 146, 144, 149), (155, 150, 153, 158), (158, 153, 152, 157), (157, 152, 151, 156), (156, 151, 149, 154), (160, 155, 158, 163), (163, 158, 157, 162), (162, 157, 156, 161), (161, 156, 154, 159), (165, 160, 163, 168), (168, 163, 162, 167), (167, 162, 161, 166), (166, 161, 159, 164), (170, 165, 168, 173), (173, 168, 167, 172), (172, 167, 166, 171), (171, 166, 164, 169), (175, 170, 173, 178), (178, 173, 172, 177), (177, 172, 171, 176), (176, 171, 169, 174), (180, 175, 178, 183), (183, 178, 177, 182), (182, 177, 176, 181), (181, 176, 174, 179), (185, 180, 183, 188), (188, 183, 182, 187), (187, 182, 181, 186), (186, 181, 179, 184), (190, 185, 188, 193), (193, 188, 187, 192), (192, 187, 186, 191), (191, 186, 184, 189), (195, 190, 193, 198), (198, 193, 192, 197), (197, 192, 191, 196), (196, 191, 189, 194), (200, 195, 198, 203), (203, 198, 197, 202), (202, 197, 196, 201), (201, 196, 194, 199), (205, 200, 203, 208), (208, 203, 202, 207), (207, 202, 201, 206), (206, 201, 199, 204), (210, 205, 208, 213), (213, 208, 207, 212), (212, 207, 206, 211), (211, 206, 204, 209), (215, 210, 213, 218), (218, 213, 212, 217), (217, 212, 211, 216), (216, 211, 209, 214), (220, 215, 218, 223), (223, 218, 217, 222), (222, 217, 216, 221), (221, 216, 214, 219), (69, 220, 223, 71), (71, 223, 222, 72), (72, 222, 221, 73), (73, 221, 219, 70), (64, 70, 219, 214, 209, 204, 199, 194, 189, 184, 179, 174, 169, 164, 159, 154, 149, 144, 139, 134, 129, 124, 119, 114, 109, 104, 99, 94, 89, 84, 79, 74), (234, 233, 265, 266), (257, 287, 444, 293), (243, 242, 274, 275), (252, 251, 283, 284), (230, 229, 261, 262), (239, 238, 270, 271), (248, 247, 279, 280), (226, 225, 256, 258), (235, 234, 266, 267), (244, 243, 275, 276), (253, 252, 284, 285), (231, 230, 262, 263), (240, 239, 271, 272), (249, 248, 280, 281), (227, 226, 258, 259), (236, 235, 267, 268), (245, 244, 276, 277), (254, 253, 285, 286), (232, 231, 263, 264), (241, 240, 272, 273), (250, 249, 281, 282), (228, 227, 259, 260), (237, 236, 268, 269), (246, 245, 277, 278), (255, 254, 286, 287), (233, 232, 264, 265), (242, 241, 273, 274), (251, 250, 282, 283), (229, 228, 260, 261), (238, 237, 269, 270), (247, 246, 278, 279), (225, 224, 257, 256), (224, 255, 287, 257), (258, 256, 289, 299), (285, 284, 429, 434), (272, 271, 364, 369), (256, 257, 293, 289), (286, 285, 434, 439), (273, 272, 369, 374), (260, 259, 304, 309), (287, 286, 439, 444), (274, 273, 374, 379), (261, 260, 309, 314), (275, 274, 379, 384), (262, 261, 314, 319), (259, 258, 299, 304), (276, 275, 384, 389), (263, 262, 319, 324), (277, 276, 389, 394), (264, 263, 324, 329), (278, 277, 394, 399), (265, 264, 329, 334), (279, 278, 399, 404), (266, 265, 334, 339), (280, 279, 404, 409), (267, 266, 339, 344), (281, 280, 409, 414), (268, 267, 344, 349), (282, 281, 414, 419), (269, 268, 349, 354), (283, 282, 419, 424), (270, 269, 354, 359), (284, 283, 424, 429), (271, 270, 359, 364), (289, 293, 295, 292), (292, 295, 296, 291), (291, 296, 297, 290), (290, 297, 294, 288), (299, 289, 292, 302), (302, 292, 291, 301), (301, 291, 290, 300), (300, 290, 288, 298), (304, 299, 302, 307), (307, 302, 301, 306), (306, 301, 300, 305), (305, 300, 298, 303), (309, 304, 307, 312), (312, 307, 306, 311), (311, 306, 305, 310), (310, 305, 303, 308), (314, 309, 312, 317), (317, 312, 311, 316), (316, 311, 310, 315), (315, 310, 308, 313), (319, 314, 317, 322), (322, 317, 316, 321), (321, 316, 315, 320), (320, 315, 313, 318), (324, 319, 322, 327), (327, 322, 321, 326), (326, 321, 320, 325), (325, 320, 318, 323), (329, 324, 327, 332), (332, 327, 326, 331), (331, 326, 325, 330), (330, 325, 323, 328), (334, 329, 332, 337), (337, 332, 331, 336), (336, 331, 330, 335), (335, 330, 328, 333), (339, 334, 337, 342), (342, 337, 336, 341), (341, 336, 335, 340), (340, 335, 333, 338), (344, 339, 342, 347), (347, 342, 341, 346), (346, 341, 340, 345), (345, 340, 338, 343), (349, 344, 347, 352), (352, 347, 346, 351), (351, 346, 345, 350), (350, 345, 343, 348), (354, 349, 352, 357), (357, 352, 351, 356), (356, 351, 350, 355), (355, 350, 348, 353), (359, 354, 357, 362), (362, 357, 356, 361), (361, 356, 355, 360), (360, 355, 353, 358), (364, 359, 362, 367), (367, 362, 361, 366), (366, 361, 360, 365), (365, 360, 358, 363), (369, 364, 367, 372), (372, 367, 366, 371), (371, 366, 365, 370), (370, 365, 363, 368), (374, 369, 372, 377), (377, 372, 371, 376), (376, 371, 370, 375), (375, 370, 368, 373), (379, 374, 377, 382), (382, 377, 376, 381), (381, 376, 375, 380), (380, 375, 373, 378), (384, 379, 382, 387), (387, 382, 381, 386), (386, 381, 380, 385), (385, 380, 378, 383), (389, 384, 387, 392), (392, 387, 386, 391), (391, 386, 385, 390), (390, 385, 383, 388), (394, 389, 392, 397), (397, 392, 391, 396), (396, 391, 390, 395), (395, 390, 388, 393), (399, 394, 397, 402), (402, 397, 396, 401), (401, 396, 395, 400), (400, 395, 393, 398), (404, 399, 402, 407), (407, 402, 401, 406), (406, 401, 400, 405), (405, 400, 398, 403), (409, 404, 407, 412), (412, 407, 406, 411), (411, 406, 405, 410), (410, 405, 403, 408), (414, 409, 412, 417), (417, 412, 411, 416), (416, 411, 410, 415), (415, 410, 408, 413), (419, 414, 417, 422), (422, 417, 416, 421), (421, 416, 415, 420), (420, 415, 413, 418), (424, 419, 422, 427), (427, 422, 421, 426), (426, 421, 420, 425), (425, 420, 418, 423), (429, 424, 427, 432), (432, 427, 426, 431), (431, 426, 425, 430), (430, 425, 423, 428), (434, 429, 432, 437), (437, 432, 431, 436), (436, 431, 430, 435), (435, 430, 428, 433), (439, 434, 437, 442), (442, 437, 436, 441), (441, 436, 435, 440), (440, 435, 433, 438), (444, 439, 442, 447), (447, 442, 441, 446), (446, 441, 440, 445), (445, 440, 438, 443), (293, 444, 447, 295), (295, 447, 446, 296), (296, 446, 445, 297), (297, 445, 443, 294), (288, 294, 443, 438, 433, 428, 423, 418, 413, 408, 403, 398, 393, 388, 383, 378, 373, 368, 363, 358, 353, 348, 343, 338, 333, 328, 323, 318, 313, 308, 303, 298), (224, 0, 1, 225), (225, 1, 2, 226), (226, 2, 3, 227), (227, 3, 4, 228), (228, 4, 5, 229), (229, 5, 6, 230), (230, 6, 7, 231), (231, 7, 8, 232), (232, 8, 9, 233), (233, 9, 10, 234), (234, 10, 11, 235), (235, 11, 12, 236), (236, 12, 13, 237), (237, 13, 14, 238), (238, 14, 15, 239), (239, 15, 16, 240), (240, 16, 17, 241), (241, 17, 18, 242), (242, 18, 19, 243), (243, 19, 20, 244), (244, 20, 21, 245), (245, 21, 22, 246), (246, 22, 23, 247), (247, 23, 24, 248), (248, 24, 25, 249), (249, 25, 26, 250), (250, 26, 27, 251), (251, 27, 28, 252), (252, 28, 29, 253), (253, 29, 30, 254), (255, 31, 0, 224), (254, 30, 31, 255), (224, 225, 226, 227, 228, 229, 230, 231, 232, 233, 234, 235, 236, 237, 238, 239, 240, 241, 242, 243, 244, 245, 246, 247, 248, 249, 250, 251, 252, 253, 254, 255)])
me_cylinder_002.polygons.foreach_set('use_smooth', [True] * 419)
me_cylinder_002.materials.append(mat_material_001)
me_cylinder_002.use_remesh_preserve_volume = False
me_cylinder_002.use_remesh_preserve_attributes = False
me_cylinder_002.use_mirror_vertex_groups = False
me_cylinder_002.update()
arm_armature = bpy.data.armatures.new('Armature')  # bones are not reproduced

# ---- objects
ob_armature = bpy.data.objects.new('Armature', arm_armature)
ob_plane = bpy.data.objects.new('Plane', me_plane)
ob_pin_002 = bpy.data.objects.new('pin.002', me_cylinder_001)
ob_pin_001 = bpy.data.objects.new('pin.001', me_cylinder_000)
ob_pin = bpy.data.objects.new('pin', me_cylinder_002)
ob_empty_001 = bpy.data.objects.new('Empty.001', None)

# ---- transforms, parenting, visibility, modifiers, constraints
ob_armature.location = (0.0, 0.0, 0.0)
ob_armature.show_in_front = True
ob_armature.lineart.crease_threshold = 0.0
ob_plane.parent = ob_armature
ob_plane.location = (0.1718, -0.008918, 2.791)
ob_plane.scale = (0.625, 0.625, 0.625)
ob_plane.lineart.crease_threshold = 0.0
_vg = ob_plane.vertex_groups.new(name='Group')
for _i, _w in zip([15, 16, 17, 18, 19, 20, 35], [1.0, 0.9993, 1.0, 1.0, 0.9974, 1.0, 0.05367]): _vg.add([_i], _w, 'REPLACE')
_vg = ob_plane.vertex_groups.new(name='Bone')
for _i, _w in zip([15, 16, 17, 18, 19, 20], [1.0, 1.0, 0.9996, 0.9999, 0.9999, 1.0]): _vg.add([_i], _w, 'REPLACE')
_vg = ob_plane.vertex_groups.new(name='Bone.001')
_vg.add([14, 21], 1.0, 'REPLACE')
_vg = ob_plane.vertex_groups.new(name='Bone.002')
for _i, _w in zip([11, 13, 22, 23], [0.5, 1.0, 0.9885, 0.9646]): _vg.add([_i], _w, 'REPLACE')
_vg = ob_plane.vertex_groups.new(name='Bone.003')
for _i, _w in zip([0, 3, 11, 12], [1.0, 0.9999, 0.5, 1.0]): _vg.add([_i], _w, 'REPLACE')
_vg = ob_plane.vertex_groups.new(name='Bone.004')
_vg.add([1, 2, 4, 5, 6, 7, 8, 9, 10], 1.0, 'REPLACE')
_vg = ob_plane.vertex_groups.new(name='Bone.005')
for _i, _w in zip([34, 35, 36, 37, 38, 39], [1.0, 1.0, 1.0, 0.9944, 1.0, 1.0]): _vg.add([_i], _w, 'REPLACE')
_vg = ob_plane.vertex_groups.new(name='Bone.006')
_vg.add([40, 41, 42, 43], 1.0, 'REPLACE')
_vg = ob_plane.vertex_groups.new(name='Bone.007')
for _i, _w in zip([24, 25, 26, 27, 28, 29], [0.9965, 1.0, 0.9999, 0.9923, 1.0, 1.0]): _vg.add([_i], _w, 'REPLACE')
_vg = ob_plane.vertex_groups.new(name='Bone.008')
_vg.add([30, 31, 32, 33], 1.0, 'REPLACE')
_vg = ob_plane.vertex_groups.new(name='Bone.009')
for _i, _w in zip([44, 45, 46, 47, 48, 49, 50, 51, 52, 53], [1.0, 1.0, 1.0, 1.0, 1.0, 1.0, 1.0, 1.0, 1.0, 0.9869]): _vg.add([_i], _w, 'REPLACE')
_vg = ob_plane.vertex_groups.new(name='Bone.010')
for _i, _w in zip([64, 65, 66, 67, 68, 69], [1.0, 1.0, 1.0, 1.0, 0.9785, 1.0]): _vg.add([_i], _w, 'REPLACE')
_vg = ob_plane.vertex_groups.new(name='Bone.011')
for _i, _w in zip([70, 71, 72, 73], [1.0, 1.0, 1.0, 1.0]): _vg.add([_i], _w, 'REPLACE')
_vg = ob_plane.vertex_groups.new(name='Bone.012')
_vg.add([54, 55, 56, 57, 58, 59], 1.0, 'REPLACE')
_vg = ob_plane.vertex_groups.new(name='Bone.013')
for _i, _w in zip([15, 16, 17, 18, 19, 20, 60, 61, 62, 63], [0.0, 5.96e-08, 0.0004329, 9.31e-05, 0.0001129, 4.172e-07, 0.9999, 1.0, 1.0, 1.0]): _vg.add([_i], _w, 'REPLACE')
_m = ob_plane.modifiers.new('Solidify', 'SOLIDIFY')
_m.thickness = 0.0487
_m.offset = 0.0
_m.nonmanifold_thickness_mode = 'FIXED'
_m.nonmanifold_merge_threshold = 0.0003
_m = ob_plane.modifiers.new('Armature', 'ARMATURE')
_m.object = ob_armature
ob_pin_002.parent = ob_armature
ob_pin_002.matrix_parent_inverse = Matrix(((-0.7703, -7.355e-07, 0.6376, -1.949), (-0.6376, 3.056e-07, -0.7703, -0.05472), (3.576e-07, -1.0, -7.264e-07, -0.05756), (0.0, 0.0, 0.0, 1.0)))
ob_pin_002.location = (-1.14, 0.01637, 1.677)
ob_pin_002.rotation_euler = (1.571, 4.441e-08, 1.519e-08)
ob_pin_002.scale = (0.0416, 0.04147, 0.09013)
ob_pin_002.lineart.crease_threshold = 0.0
ob_pin_001.parent = ob_armature
ob_pin_001.matrix_parent_inverse = Matrix(((-0.09581, -4.764e-07, -0.9954, 1.518), (0.9954, 2.835e-07, -0.09581, 0.3839), (3.104e-07, -1.0, 4.265e-07, -0.01171), (0.0, 0.0, 0.0, 1.0)))
ob_pin_001.location = (-0.8731, 0.01637, 1.268)
ob_pin_001.rotation_euler = (1.571, 2.973e-08, -2.228e-08)
ob_pin_001.scale = (0.0416, 0.04147, 0.09013)
ob_pin_001.lineart.crease_threshold = 0.0
ob_pin.parent = ob_armature
ob_pin.matrix_parent_inverse = Matrix(((-5.867e-08, -1.0, -3.353e-08, -0.01171), (0.8737, -6.413e-08, 0.4865, -1.73), (-0.4865, 1.667e-08, 0.8737, -1.223), (0.0, 0.0, 0.0, 1.0)))
ob_pin.location = (0.7445, 0.01637, 1.268)
ob_pin.rotation_euler = (1.571, 2.973e-08, -2.228e-08)
ob_pin.scale = (0.0416, 0.04147, 0.09013)
ob_pin.lineart.crease_threshold = 0.0
ob_empty_001.location = (0.0, 0.0, 0.0)
ob_empty_001.empty_display_type = 'CUBE'
ob_empty_001.empty_display_size = 0.3035
ob_empty_001.empty_image_offset = (0.0, 0.0)
ob_empty_001.lineart.crease_threshold = 0.0

# ---- collection membership
col_collection_1.objects.link(ob_armature)
col_collection_1.objects.link(ob_plane)
col_collection_1.objects.link(ob_pin_002)
col_collection_1.objects.link(ob_pin_001)
col_collection_1.objects.link(ob_pin)
col_collection_2.objects.link(ob_empty_001)

# ---- scene / render settings (as saved in the file)
scene.frame_start = 1; scene.frame_end = 60; scene.frame_set(8)
scene.render.engine = 'BLENDER_EEVEE_NEXT'
scene.render.fps = 60
scene.render.dither_intensity = 0.0
scene.cycles.use_denoising = False
scene.cycles.samples = 10
scene.cycles.sampling_pattern = 'TABULATED_SOBOL'
scene.cycles.light_sampling_threshold = 0.0
scene.cycles.use_adaptive_sampling = False
scene.cycles.use_light_tree = False
scene.cycles.blur_glossy = 0.0
scene.cycles.pixel_filter_type = 'GAUSSIAN'
scene.cycles.sample_clamp_indirect = 0.0
scene.view_settings.view_transform = 'Standard'
bpy.context.view_layer.update()

# ---- added for rendering (the .blend has no active camera and no usable light): camera, sun
cam_auto = bpy.data.cameras.new('AutoCamera')
cam_auto.lens = 50.0
cam_auto.sensor_width = 36.0
cam_auto.clip_end = 1000.0
ob_auto_camera = bpy.data.objects.new('AutoCamera', cam_auto)
scene.collection.objects.link(ob_auto_camera)
ob_auto_camera.location = (4.4614, -5.3801, 4.95806)
ob_auto_camera.rotation_euler = (1.09748, -7.21219e-08, 0.694738)
scene.camera = ob_auto_camera
light_auto_sun = bpy.data.lights.new('AutoSun', 'SUN')
light_auto_sun.energy = 3.0
light_auto_sun.angle = 0.0523599
ob_auto_sun = bpy.data.objects.new('AutoSun', light_auto_sun)
scene.collection.objects.link(ob_auto_sun)
ob_auto_sun.rotation_euler = (0.872665, 0.174533, 0.523599)
bpy.context.view_layer.update()
